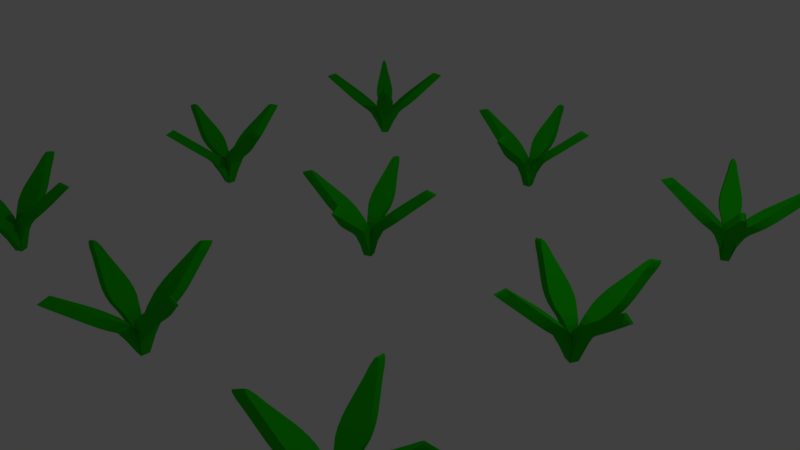 # Source: onionST1.blend  (saved by Blender 2.78.0; exported with 4.5.12 LTS)
import bpy
from mathutils import Matrix  # noqa: F401  (used for matrix-valued properties, if any)

bpy.ops.wm.read_factory_settings(use_empty=True)
scene = bpy.context.scene
scene.name = 'Scene'

# ---- collections
col_collection_1 = bpy.data.collections.new('Collection 1'); scene.collection.children.link(col_collection_1)

# ---- materials (node trees are filled in below, after node groups)
mat_leaf = bpy.data.materials.new('Leaf')
mat_leaf.alpha_threshold = 0.0
mat_leaf.use_transparent_shadow = False
mat_leaf.diffuse_color = (0.009103, 0.5277, 0.0, 1.0)
mat_leaf.roughness = 0.5
mat_leaf.specular_intensity = 0.0

# ---- material node trees

# ---- world
world_world = bpy.data.worlds.new('World'); scene.world = world_world
world_world.color = (0.05088, 0.05088, 0.05088)
world_world.use_sun_shadow = False
world_world.sun_shadow_jitter_overblur = 0.0
world_world.cycles.sampling_method = 'MANUAL'

# ---- cameras
cam_camera = bpy.data.cameras.new('Camera')
cam_camera.clip_end = 100.0
cam_camera.lens = 35.0
cam_camera.sensor_width = 32.0
cam_camera.sensor_height = 18.0
cam_camera.ortho_scale = 7.314
cam_camera.dof.focus_distance = 0.0
cam_camera.dof.aperture_fstop = 128.0

# ---- lights
light_lamp = bpy.data.lights.new('Lamp', 'POINT')
light_lamp.transmission_factor = 0.0
light_lamp.cutoff_distance = 30.0
light_lamp.energy = 100.0
light_lamp.shadow_buffer_clip_start = 1.001
light_lamp.shadow_soft_size = 0.1
light_lamp.shadow_maximum_resolution = 0.006
light_lamp.use_absolute_resolution = True

# ---- meshes
me_plane = bpy.data.meshes.new('Plane')
me_plane.from_pydata([(0.06862, -0.02689, -0.003148), (-0.0218, 0.0475, -0.003148), (-0.06915, 0.02665, -0.003148), (0.06814, -0.0271, -0.003148), (0.02031, -0.04816, -0.003148), (0.02603, 0.06856, -0.003148), (-0.02704, -0.069, -0.003148), (-0.6804, -0.3632, 0.8698), (-0.7274, -0.2566, 0.8698), (-0.7595, -0.3794, 0.9375), (-0.8129, -0.3812, 0.98), (-0.837, -0.3685, 0.9945), (-0.8301, -0.3421, 0.98), (-0.7927, -0.304, 0.9375), (-0.609, -0.2044, 0.9158), (-0.562, -0.3111, 0.9158), (-0.6743, -0.2518, 0.9834), (-0.7117, -0.29, 1.026), (-0.7186, -0.3164, 1.04), (-0.6945, -0.3291, 1.026), (-0.6411, -0.3273, 0.9834), (-0.4509, -0.3291, 0.678), (-0.2707, -0.2617, 0.5134), (-0.3903, -0.316, 0.6259), (-0.3244, -0.2913, 0.5657), (-0.1524, -0.2096, 0.5593), (-0.3326, -0.277, 0.7239), (-0.206, -0.2392, 0.6116), (-0.272, -0.2638, 0.6719), (-0.5472, -0.1103, 0.678), (-0.3758, -0.02295, 0.5134), (-0.4966, -0.07452, 0.6259), (-0.4339, -0.04253, 0.5657), (-0.2575, 0.02916, 0.5593), (-0.4289, -0.05823, 0.7239), (-0.3155, 0.009582, 0.6116), (-0.3782, -0.02241, 0.6719), (-0.0758, -0.09183, 0.1937), (-0.1784, -0.1768, 0.4117), (-0.1083, -0.1118, 0.2699), (-0.1379, -0.1394, 0.3497), (-0.2509, -0.0122, 0.4117), (-0.1189, 0.006104, 0.1937), (-0.1959, -0.007565, 0.3497), (-0.1556, -0.004373, 0.2699), (-0.06007, -0.1247, 0.4576), (0.02085, -0.04939, 0.2396), (-0.0195, -0.08729, 0.3956), (0.01012, -0.05972, 0.3158), (-0.02234, 0.04873, 0.2396), (-0.1325, 0.03992, 0.4576), (-0.03721, 0.04779, 0.3158), (-0.07755, 0.04456, 0.3956), (0.6789, 0.3626, 0.8698), (0.7259, 0.2559, 0.8698), (0.758, 0.3787, 0.9375), (0.8114, 0.3805, 0.98), (0.8355, 0.3678, 0.9945), (0.8286, 0.3415, 0.98), (0.7912, 0.3033, 0.9375), (0.6075, 0.2038, 0.9158), (0.5606, 0.3105, 0.9158), (0.6728, 0.2512, 0.9834), (0.7102, 0.2894, 1.026), (0.7171, 0.3157, 1.04), (0.693, 0.3284, 1.026), (0.6396, 0.3266, 0.9834), (0.4494, 0.3284, 0.678), (0.2692, 0.261, 0.5134), (0.3888, 0.3153, 0.6259), (0.3229, 0.2906, 0.5657), (0.1509, 0.2089, 0.5593), (0.3311, 0.2763, 0.7239), (0.2045, 0.2385, 0.6116), (0.2705, 0.2632, 0.6719), (0.5457, 0.1097, 0.678), (0.3743, 0.0223, 0.5134), (0.4951, 0.07387, 0.6259), (0.4324, 0.04188, 0.5657), (0.256, -0.02982, 0.5593), (0.4274, 0.05758, 0.7239), (0.314, -0.01024, 0.6116), (0.3768, 0.02175, 0.6719), (0.07432, 0.09117, 0.1937), (0.177, 0.1762, 0.4117), (0.1068, 0.1111, 0.2699), (0.1364, 0.1387, 0.3497), (0.2494, 0.01154, 0.4117), (0.1174, -0.006759, 0.1937), (0.1944, 0.00691, 0.3497), (0.1541, 0.003718, 0.2699), (0.05858, 0.1241, 0.4576), (0.01801, 0.08663, 0.3956), (-0.01161, 0.05906, 0.3158), (0.1311, -0.04057, 0.4576), (0.03572, -0.04844, 0.3158), (0.07606, -0.04522, 0.3956), (0.0265, 0.06877, -0.003148), (-0.3842, 0.7274, 0.8698), (-0.2776, 0.7743, 0.8698), (-0.4004, 0.8065, 0.9375), (-0.4022, 0.8599, 0.98), (-0.3895, 0.8839, 0.9945), (-0.3631, 0.8771, 0.98), (-0.325, 0.8397, 0.9375), (-0.2254, 0.656, 0.9158), (-0.3321, 0.609, 0.9158), (-0.2728, 0.7213, 0.9834), (-0.311, 0.7587, 1.026), (-0.3374, 0.7656, 1.04), (-0.3501, 0.7415, 1.026), (-0.3483, 0.6881, 0.9834), (-0.3501, 0.4979, 0.678), (-0.2827, 0.3177, 0.5134), (-0.337, 0.4373, 0.6259), (-0.3123, 0.3713, 0.5657), (-0.2306, 0.1993, 0.5593), (-0.298, 0.3795, 0.7239), (-0.2602, 0.253, 0.6116), (-0.2848, 0.3189, 0.6719), (-0.1313, 0.5942, 0.678), (-0.04395, 0.4228, 0.5134), (-0.09552, 0.5436, 0.6259), (-0.06353, 0.4809, 0.5657), (0.008166, 0.3044, 0.5593), (-0.07923, 0.4758, 0.7239), (-0.01141, 0.3625, 0.6116), (-0.0434, 0.4252, 0.6719), (-0.1095, 0.1151, 0.1937), (-0.1978, 0.2254, 0.4117), (-0.1328, 0.1552, 0.2699), (-0.1604, 0.1849, 0.3497), (-0.03319, 0.2979, 0.4117), (-0.01154, 0.1583, 0.1937), (-0.02856, 0.2429, 0.3497), (-0.02537, 0.2025, 0.2699), (-0.1457, 0.107, 0.4576), (-0.07038, 0.02611, 0.2396), (-0.1083, 0.06647, 0.3956), (-0.08071, 0.03685, 0.3158), (0.02773, 0.06931, 0.2396), (0.01892, 0.1795, 0.4576), (0.02679, 0.08418, 0.3158), (0.02357, 0.1245, 0.3956), (0.3837, -0.7276, 0.8698), (0.277, -0.7746, 0.8698), (0.3998, -0.8067, 0.9375), (0.4016, -0.8601, 0.98), (0.3889, -0.8842, 0.9945), (0.3626, -0.8773, 0.98), (0.3244, -0.8399, 0.9375), (0.2249, -0.6562, 0.9158), (0.3316, -0.6092, 0.9158), (0.2723, -0.7215, 0.9834), (0.3105, -0.7589, 1.026), (0.3368, -0.7658, 1.04), (0.3495, -0.7417, 1.026), (0.3477, -0.6883, 0.9834), (0.3495, -0.4981, 0.678), (0.2822, -0.3179, 0.5134), (0.3364, -0.4375, 0.6259), (0.3117, -0.3716, 0.5657), (0.23, -0.1996, 0.5593), (0.2974, -0.3798, 0.7239), (0.2596, -0.2532, 0.6116), (0.2843, -0.3192, 0.6719), (0.1308, -0.5944, 0.678), (0.04341, -0.423, 0.5134), (0.09498, -0.5438, 0.6259), (0.06299, -0.4811, 0.5657), (-0.008702, -0.3047, 0.5593), (0.07869, -0.4761, 0.7239), (0.01088, -0.3627, 0.6116), (0.04287, -0.4254, 0.6719), (0.1089, -0.1154, 0.1937), (0.1973, -0.2256, 0.4117), (0.1322, -0.1555, 0.2699), (0.1599, -0.1851, 0.3497), (0.03266, -0.2981, 0.4117), (0.011, -0.1585, 0.1937), (0.02803, -0.2431, 0.3497), (0.02483, -0.2028, 0.2699), (0.1452, -0.1073, 0.4576), (0.06985, -0.02635, 0.2396), (0.1077, -0.0667, 0.3956), (0.08018, -0.03708, 0.3158), (-0.02827, -0.06954, 0.2396), (-0.01946, -0.1797, 0.4576), (-0.02733, -0.08441, 0.3158), (-0.0241, -0.1247, 0.3956), (0.05997, 3.157, -0.003148), (-0.009536, 3.251, -0.003148), (-0.06055, 3.243, -0.003148), (0.05946, 3.157, -0.003148), (0.007934, 3.148, -0.003148), (0.04199, 3.26, -0.003148), (-0.04308, 3.14, -0.003148), (-0.7485, 3.014, 0.8698), (-0.768, 3.129, 0.8698), (-0.8292, 3.018, 0.9375), (-0.8814, 3.029, 0.98), (-0.9016, 3.047, 0.9945), (-0.8885, 3.071, 0.98), (-0.8429, 3.099, 0.9375), (-0.6405, 3.151, 0.9158), (-0.621, 3.036, 0.9158), (-0.7154, 3.121, 0.9834), (-0.761, 3.093, 1.026), (-0.7741, 3.069, 1.04), (-0.7539, 3.051, 1.026), (-0.7016, 3.039, 0.9834), (-0.5177, 2.991, 0.678), (-0.3265, 3.012, 0.5134), (-0.4557, 2.989, 0.6259), (-0.3857, 2.997, 0.5657), (-0.1989, 3.034, 0.5593), (-0.3901, 3.013, 0.7239), (-0.2582, 3.018, 0.6116), (-0.3282, 3.011, 0.6719), (-0.5576, 3.227, 0.678), (-0.3701, 3.27, 0.5134), (-0.4998, 3.249, 0.6259), (-0.4311, 3.265, 0.5657), (-0.2425, 3.291, 0.5593), (-0.4301, 3.248, 0.7239), (-0.3036, 3.286, 0.6116), (-0.3723, 3.271, 0.6719), (-0.09594, 3.129, 0.1937), (-0.2162, 3.072, 0.4117), (-0.1323, 3.118, 0.2699), (-0.1678, 3.099, 0.3497), (-0.2463, 3.249, 0.4117), (-0.1138, 3.235, 0.1937), (-0.1918, 3.241, 0.3497), (-0.1519, 3.234, 0.2699), (-0.08871, 3.094, 0.4576), (0.008158, 3.147, 0.2396), (-0.04023, 3.12, 0.3956), (-0.004776, 3.14, 0.3158), (-0.009761, 3.253, 0.2396), (-0.1188, 3.271, 0.4576), (-0.02441, 3.255, 0.3158), (-0.06431, 3.262, 0.3956), (0.7469, 3.386, 0.8698), (0.7664, 3.271, 0.8698), (0.8276, 3.382, 0.9375), (0.8798, 3.371, 0.98), (0.9, 3.353, 0.9945), (0.8869, 3.329, 0.98), (0.8413, 3.301, 0.9375), (0.6389, 3.249, 0.9158), (0.6194, 3.364, 0.9158), (0.7138, 3.279, 0.9834), (0.7594, 3.307, 1.026), (0.7725, 3.331, 1.04), (0.7523, 3.349, 1.026), (0.7, 3.36, 0.9834), (0.5161, 3.409, 0.678), (0.3249, 3.387, 0.5134), (0.4541, 3.411, 0.6259), (0.3841, 3.403, 0.5657), (0.1973, 3.366, 0.5593), (0.3885, 3.387, 0.7239), (0.2566, 3.381, 0.6116), (0.3266, 3.389, 0.6719), (0.556, 3.173, 0.678), (0.3685, 3.13, 0.5134), (0.4982, 3.151, 0.6259), (0.4295, 3.135, 0.5657), (0.2409, 3.109, 0.5593), (0.4285, 3.151, 0.7239), (0.302, 3.113, 0.6116), (0.3707, 3.129, 0.6719), (0.09434, 3.27, 0.1937), (0.2146, 3.328, 0.4117), (0.1307, 3.282, 0.2699), (0.1662, 3.301, 0.3497), (0.2447, 3.15, 0.4117), (0.1122, 3.165, 0.1937), (0.1902, 3.159, 0.3497), (0.1503, 3.166, 0.2699), (0.08711, 3.306, 0.4576), (0.03863, 3.28, 0.3956), (0.003174, 3.26, 0.3158), (0.1172, 3.129, 0.4576), (0.02281, 3.144, 0.3158), (0.06271, 3.138, 0.3956), (0.0425, 3.26, -0.003148), (-0.1949, 3.999, 0.8698), (-0.07999, 4.019, 0.8698), (-0.1913, 4.08, 0.9375), (-0.1799, 4.132, 0.98), (-0.1617, 4.152, 0.9945), (-0.1379, 4.139, 0.98), (-0.11, 4.094, 0.9375), (-0.05837, 3.891, 0.9158), (-0.1733, 3.872, 0.9158), (-0.08838, 3.966, 0.9834), (-0.1163, 4.012, 1.026), (-0.1401, 4.025, 1.04), (-0.1583, 4.005, 1.026), (-0.1696, 3.952, 0.9834), (-0.2179, 3.768, 0.678), (-0.1965, 3.577, 0.5134), (-0.2199, 3.706, 0.6259), (-0.2121, 3.636, 0.5657), (-0.1749, 3.45, 0.5593), (-0.1962, 3.641, 0.7239), (-0.1905, 3.509, 0.6116), (-0.1983, 3.579, 0.6719), (0.01778, 3.808, 0.678), (0.06066, 3.621, 0.5134), (0.04016, 3.75, 0.6259), (0.05586, 3.682, 0.5657), (0.08228, 3.493, 0.5593), (0.0394, 3.681, 0.7239), (0.07747, 3.554, 0.6116), (0.06178, 3.623, 0.6719), (-0.07803, 3.338, 0.1937), (-0.1368, 3.467, 0.4117), (-0.09084, 3.383, 0.2699), (-0.1104, 3.418, 0.3497), (0.04058, 3.497, 0.4117), (0.02747, 3.356, 0.1937), (0.03164, 3.443, 0.3497), (0.02487, 3.403, 0.2699), (-0.1152, 3.339, 0.4576), (-0.06187, 3.243, 0.2396), (-0.08877, 3.291, 0.3956), (-0.06927, 3.255, 0.3158), (0.04382, 3.26, 0.2396), (0.0622, 3.369, 0.4576), (0.04654, 3.275, 0.3158), (0.05327, 3.315, 0.3956), (0.1943, 2.401, 0.8698), (0.07941, 2.381, 0.8698), (0.1907, 2.32, 0.9375), (0.1794, 2.268, 0.98), (0.1612, 2.248, 0.9945), (0.1373, 2.261, 0.98), (0.1094, 2.306, 0.9375), (0.05779, 2.509, 0.9158), (0.1727, 2.528, 0.9158), (0.0878, 2.434, 0.9834), (0.1157, 2.388, 1.026), (0.1395, 2.375, 1.04), (0.1578, 2.395, 1.026), (0.1691, 2.448, 0.9834), (0.2173, 2.632, 0.678), (0.1959, 2.823, 0.5134), (0.2193, 2.694, 0.6259), (0.2115, 2.764, 0.5657), (0.1743, 2.95, 0.5593), (0.1957, 2.759, 0.7239), (0.1899, 2.891, 0.6116), (0.1977, 2.821, 0.6719), (-0.01836, 2.592, 0.678), (-0.06124, 2.779, 0.5134), (-0.04074, 2.649, 0.6259), (-0.05643, 2.718, 0.5657), (-0.08286, 2.907, 0.5593), (-0.03998, 2.719, 0.7239), (-0.07805, 2.846, 0.6116), (-0.06236, 2.777, 0.6719), (0.07745, 3.062, 0.1937), (0.1362, 2.933, 0.4117), (0.09026, 3.017, 0.2699), (0.1098, 2.981, 0.3497), (-0.04116, 2.903, 0.4117), (-0.02805, 3.044, 0.1937), (-0.03221, 2.957, 0.3497), (-0.02545, 2.997, 0.2699), (0.1146, 3.061, 0.4576), (0.06129, 3.157, 0.2396), (0.08819, 3.109, 0.3956), (0.06869, 3.144, 0.3158), (-0.0444, 3.139, 0.2396), (-0.06278, 3.03, 0.4576), (-0.04712, 3.125, 0.3158), (-0.05385, 3.085, 0.3956), (0.05196, -3.252, -0.003148), (-0.0008128, -3.148, -0.003148), (-0.05255, -3.148, -0.003148), (0.05144, -3.252, -0.003148), (-0.0008128, -3.252, -0.003148), (0.05144, -3.148, -0.003148), (-0.05255, -3.252, -0.003148), (-0.7691, -3.258, 0.8698), (-0.7691, -3.142, 0.8698), (-0.848, -3.241, 0.9375), (-0.8976, -3.221, 0.98), (-0.9145, -3.2, 0.9945), (-0.8976, -3.179, 0.98), (-0.848, -3.159, 0.9375), (-0.6398, -3.142, 0.9158), (-0.6398, -3.258, 0.9158), (-0.7186, -3.159, 0.9834), (-0.7682, -3.179, 1.026), (-0.7851, -3.2, 1.04), (-0.7682, -3.221, 1.026), (-0.7186, -3.241, 0.9834), (-0.5453, -3.32, 0.678), (-0.3532, -3.33, 0.5134), (-0.4846, -3.332, 0.6259), (-0.4142, -3.336, 0.5657), (-0.2239, -3.33, 0.5593), (-0.416, -3.32, 0.7239), (-0.2849, -3.336, 0.6116), (-0.3552, -3.332, 0.6719), (-0.5453, -3.08, 0.678), (-0.3532, -3.07, 0.5134), (-0.4846, -3.068, 0.6259), (-0.4142, -3.064, 0.5657), (-0.2239, -3.07, 0.5593), (-0.416, -3.08, 0.7239), (-0.2849, -3.064, 0.6116), (-0.3552, -3.068, 0.6719), (-0.1064, -3.254, 0.1937), (-0.2346, -3.29, 0.4117), (-0.1441, -3.259, 0.2699), (-0.1824, -3.272, 0.3497), (-0.2346, -3.11, 0.4117), (-0.1064, -3.146, 0.1937), (-0.1824, -3.128, 0.3497), (-0.1441, -3.141, 0.2699), (-0.1052, -3.29, 0.4576), (-0.0008129, -3.254, 0.2396), (-0.05302, -3.272, 0.3956), (-0.0148, -3.259, 0.3158), (-0.0008129, -3.146, 0.2396), (-0.1052, -3.11, 0.4576), (-0.0148, -3.141, 0.3158), (-0.05302, -3.128, 0.3956), (0.7675, -3.142, 0.8698), (0.7675, -3.258, 0.8698), (0.8464, -3.159, 0.9375), (0.8959, -3.179, 0.98), (0.9129, -3.2, 0.9945), (0.8959, -3.221, 0.98), (0.8464, -3.241, 0.9375), (0.6381, -3.258, 0.9158), (0.6381, -3.142, 0.9158), (0.717, -3.241, 0.9834), (0.7666, -3.221, 1.026), (0.7835, -3.2, 1.04), (0.7666, -3.179, 1.026), (0.717, -3.159, 0.9834), (0.5437, -3.08, 0.678), (0.3516, -3.07, 0.5134), (0.4829, -3.068, 0.6259), (0.4126, -3.064, 0.5657), (0.2223, -3.07, 0.5593), (0.4143, -3.08, 0.7239), (0.2833, -3.064, 0.6116), (0.3536, -3.068, 0.6719), (0.5437, -3.32, 0.678), (0.3516, -3.33, 0.5134), (0.4829, -3.332, 0.6259), (0.4126, -3.336, 0.5657), (0.2223, -3.33, 0.5593), (0.4143, -3.32, 0.7239), (0.2833, -3.336, 0.6116), (0.3536, -3.332, 0.6719), (0.1048, -3.146, 0.1937), (0.2329, -3.11, 0.4117), (0.1425, -3.141, 0.2699), (0.1807, -3.128, 0.3497), (0.2329, -3.29, 0.4117), (0.1048, -3.254, 0.1937), (0.1807, -3.272, 0.3497), (0.1425, -3.259, 0.2699), (0.1036, -3.11, 0.4576), (0.05139, -3.128, 0.3956), (0.01318, -3.141, 0.3158), (0.1036, -3.29, 0.4576), (0.01318, -3.259, 0.3158), (0.05139, -3.272, 0.3956), (0.05196, -3.148, -0.003148), (-0.05857, -2.379, 0.8698), (0.05798, -2.379, 0.8698), (-0.0415, -2.301, 0.9375), (-0.02162, -2.251, 0.98), (-0.0002927, -2.234, 0.9945), (0.02104, -2.251, 0.98), (0.04091, -2.301, 0.9375), (0.05798, -2.509, 0.9158), (-0.05857, -2.509, 0.9158), (0.04091, -2.43, 0.9834), (0.02104, -2.38, 1.026), (-0.0002927, -2.363, 1.04), (-0.02162, -2.38, 1.026), (-0.0415, -2.43, 0.9834), (-0.1198, -2.603, 0.678), (-0.1307, -2.795, 0.5134), (-0.1322, -2.664, 0.6259), (-0.1362, -2.734, 0.5657), (-0.1307, -2.925, 0.5593), (-0.1198, -2.733, 0.7239), (-0.1362, -2.864, 0.6116), (-0.1322, -2.793, 0.6719), (0.1192, -2.603, 0.678), (0.1301, -2.795, 0.5134), (0.1316, -2.664, 0.6259), (0.1356, -2.734, 0.5657), (0.1301, -2.925, 0.5593), (0.1192, -2.733, 0.7239), (0.1356, -2.864, 0.6116), (0.1316, -2.793, 0.6719), (-0.05379, -3.051, 0.1937), (-0.09023, -2.914, 0.4117), (-0.05897, -3.004, 0.2699), (-0.07231, -2.966, 0.3497), (0.08965, -2.914, 0.4117), (0.05321, -3.051, 0.1937), (0.07173, -2.966, 0.3497), (0.05839, -3.004, 0.2699), (-0.09023, -3.043, 0.4576), (-0.0539, -3.148, 0.2396), (-0.07232, -3.096, 0.3956), (-0.05902, -3.134, 0.3158), (0.05331, -3.148, 0.2396), (0.08965, -3.043, 0.4576), (0.05844, -3.134, 0.3158), (0.07174, -3.096, 0.3956), (0.05798, -4.021, 0.8698), (-0.05857, -4.021, 0.8698), (0.04091, -4.099, 0.9375), (0.02104, -4.149, 0.98), (-0.000293, -4.166, 0.9945), (-0.02162, -4.149, 0.98), (-0.0415, -4.099, 0.9375), (-0.05857, -3.891, 0.9158), (0.05798, -3.891, 0.9158), (-0.0415, -3.97, 0.9834), (-0.02162, -4.02, 1.026), (-0.000293, -4.037, 1.04), (0.02104, -4.02, 1.026), (0.04091, -3.97, 0.9834), (0.1192, -3.797, 0.678), (0.1301, -3.605, 0.5134), (0.1316, -3.736, 0.6259), (0.1356, -3.666, 0.5657), (0.1301, -3.475, 0.5593), (0.1192, -3.667, 0.7239), (0.1356, -3.536, 0.6116), (0.1316, -3.607, 0.6719), (-0.1198, -3.797, 0.678), (-0.1307, -3.605, 0.5134), (-0.1322, -3.736, 0.6259), (-0.1362, -3.666, 0.5657), (-0.1307, -3.475, 0.5593), (-0.1198, -3.667, 0.7239), (-0.1362, -3.536, 0.6116), (-0.1322, -3.607, 0.6719), (0.05321, -3.349, 0.1937), (0.08965, -3.486, 0.4117), (0.05839, -3.396, 0.2699), (0.07173, -3.434, 0.3497), (-0.09023, -3.486, 0.4117), (-0.0538, -3.349, 0.1937), (-0.07231, -3.434, 0.3497), (-0.05897, -3.396, 0.2699), (0.08965, -3.357, 0.4576), (0.05331, -3.252, 0.2396), (0.07174, -3.304, 0.3956), (0.05844, -3.266, 0.3158), (-0.0539, -3.252, 0.2396), (-0.09023, -3.357, 0.4576), (-0.05902, -3.266, 0.3158), (-0.07232, -3.304, 0.3956), (3.228, -0.06818, -0.003148), (3.219, 0.04858, -0.003148), (3.171, 0.06841, -0.003148), (3.227, -0.06799, -0.003148), (3.179, -0.04795, -0.003148), (3.268, 0.02855, -0.003148), (3.131, -0.02812, -0.003148), (2.467, 0.241, 0.8698), (2.512, 0.3486, 0.8698), (2.401, 0.287, 0.9375), (2.363, 0.3244, 0.98), (2.355, 0.3505, 0.9945), (2.379, 0.3638, 0.98), (2.433, 0.3631, 0.9375), (2.631, 0.2991, 0.9158), (2.587, 0.1914, 0.9158), (2.552, 0.3135, 0.9834), (2.499, 0.3142, 1.026), (2.475, 0.301, 1.04), (2.482, 0.2748, 1.026), (2.52, 0.2374, 0.9834), (2.651, 0.09865, 0.678), (2.824, 0.01493, 0.5134), (2.702, 0.06392, 0.6259), (2.765, 0.03327, 0.5657), (2.943, -0.03465, 0.5593), (2.77, 0.04907, 0.7239), (2.885, -0.01631, 0.6116), (2.821, 0.01434, 0.6719), (2.742, 0.3194, 0.678), (2.924, 0.2559, 0.5134), (2.803, 0.3076, 0.6259), (2.869, 0.2843, 0.5657), (3.043, 0.2063, 0.5593), (2.862, 0.2698, 0.7239), (2.989, 0.2347, 0.6116), (2.922, 0.258, 0.6719), (3.081, -0.008639, 0.1937), (2.949, 0.006844, 0.4117), (3.044, 0.001055, 0.2699), (3.004, 0.003386, 0.3497), (3.018, 0.173, 0.4117), (3.122, 0.09019, 0.1937), (3.059, 0.1364, 0.3497), (3.089, 0.1095, 0.2699), (3.068, -0.04274, 0.4576), (3.179, -0.0492, 0.2396), (3.123, -0.04621, 0.3956), (3.164, -0.04857, 0.3158), (3.22, 0.04982, 0.2396), (3.137, 0.1234, 0.4576), (3.209, 0.05992, 0.3158), (3.179, 0.08685, 0.3956), (3.931, -0.2404, 0.8698), (3.887, -0.348, 0.8698), (3.998, -0.2864, 0.9375), (4.036, -0.3237, 0.98), (4.043, -0.3499, 0.9945), (4.019, -0.3631, 0.98), (3.966, -0.3625, 0.9375), (3.767, -0.2984, 0.9158), (3.812, -0.1908, 0.9158), (3.846, -0.3129, 0.9834), (3.9, -0.3136, 1.026), (3.924, -0.3003, 1.04), (3.916, -0.2742, 1.026), (3.878, -0.2368, 0.9834), (3.748, -0.09803, 0.678), (3.575, -0.01431, 0.5134), (3.697, -0.06329, 0.6259), (3.633, -0.03265, 0.5657), (3.455, 0.03527, 0.5593), (3.628, -0.04845, 0.7239), (3.514, 0.01693, 0.6116), (3.577, -0.01371, 0.6719), (3.656, -0.3188, 0.678), (3.475, -0.2552, 0.5134), (3.595, -0.3069, 0.6259), (3.529, -0.2837, 0.5657), (3.355, -0.2057, 0.5593), (3.537, -0.2692, 0.7239), (3.41, -0.2341, 0.6116), (3.476, -0.2574, 0.6719), (3.317, 0.009262, 0.1937), (3.45, -0.006221, 0.4117), (3.354, -0.000431, 0.2699), (3.395, -0.002762, 0.3497), (3.381, -0.1724, 0.4117), (3.276, -0.08957, 0.1937), (3.339, -0.1358, 0.3497), (3.309, -0.1088, 0.2699), (3.33, 0.04336, 0.4576), (3.275, 0.04683, 0.3956), (3.235, 0.0492, 0.3158), (3.261, -0.1228, 0.4576), (3.19, -0.0593, 0.3158), (3.22, -0.08623, 0.3956), (3.268, 0.02835, -0.003148), (3.46, 0.7803, 0.8698), (3.568, 0.7356, 0.8698), (3.506, 0.8466, 0.9375), (3.544, 0.8848, 0.98), (3.57, 0.8923, 0.9945), (3.583, 0.8685, 0.98), (3.583, 0.815, 0.9375), (3.519, 0.6162, 0.9158), (3.411, 0.6609, 0.9158), (3.533, 0.6956, 0.9834), (3.534, 0.749, 1.026), (3.52, 0.7728, 1.04), (3.494, 0.7654, 1.026), (3.457, 0.7272, 0.9834), (3.318, 0.5971, 0.678), (3.234, 0.4239, 0.5134), (3.283, 0.5457, 0.6259), (3.253, 0.4823, 0.5657), (3.185, 0.3044, 0.5593), (3.269, 0.4776, 0.7239), (3.203, 0.3629, 0.6116), (3.234, 0.4263, 0.6719), (3.539, 0.5055, 0.678), (3.475, 0.3239, 0.5134), (3.527, 0.4446, 0.6259), (3.504, 0.3781, 0.5657), (3.426, 0.2044, 0.5593), (3.489, 0.386, 0.7239), (3.454, 0.2587, 0.6116), (3.477, 0.3251, 0.6719), (3.208, 0.1587, 0.1937), (3.226, 0.2988, 0.4117), (3.221, 0.2033, 0.2699), (3.223, 0.2437, 0.3497), (3.392, 0.2298, 0.4117), (3.306, 0.1177, 0.1937), (3.356, 0.1885, 0.3497), (3.329, 0.1583, 0.2699), (3.177, 0.1793, 0.4576), (3.17, 0.06893, 0.2396), (3.173, 0.1242, 0.3956), (3.171, 0.08381, 0.3158), (3.269, 0.02783, 0.2396), (3.343, 0.1103, 0.4576), (3.279, 0.03879, 0.3158), (3.306, 0.06899, 0.3956), (2.939, -0.7801, 0.8698), (2.831, -0.7354, 0.8698), (2.893, -0.8464, 0.9375), (2.856, -0.8846, 0.98), (2.829, -0.892, 0.9945), (2.816, -0.8682, 0.98), (2.817, -0.8148, 0.9375), (2.881, -0.616, 0.9158), (2.989, -0.6606, 0.9158), (2.866, -0.6954, 0.9834), (2.866, -0.7488, 1.026), (2.879, -0.7726, 1.04), (2.905, -0.7651, 1.026), (2.943, -0.7269, 0.9834), (3.081, -0.5969, 0.678), (3.165, -0.4236, 0.5134), (3.116, -0.5455, 0.6259), (3.147, -0.4821, 0.5657), (3.215, -0.3042, 0.5593), (3.131, -0.4774, 0.7239), (3.196, -0.3626, 0.6116), (3.166, -0.426, 0.6719), (2.861, -0.5052, 0.678), (2.924, -0.3237, 0.5134), (2.872, -0.4444, 0.6259), (2.896, -0.3779, 0.5657), (2.974, -0.2042, 0.5593), (2.91, -0.3858, 0.7239), (2.945, -0.2584, 0.6116), (2.922, -0.3249, 0.6719), (3.192, -0.1585, 0.1937), (3.173, -0.2985, 0.4117), (3.179, -0.203, 0.2699), (3.177, -0.2434, 0.3497), (3.007, -0.2296, 0.4117), (3.093, -0.1175, 0.1937), (3.044, -0.1882, 0.3497), (3.071, -0.158, 0.2699), (3.223, -0.1791, 0.4576), (3.229, -0.0687, 0.2396), (3.226, -0.124, 0.3956), (3.229, -0.08359, 0.3158), (3.13, -0.02761, 0.2396), (3.057, -0.1101, 0.4576), (3.12, -0.03856, 0.3158), (3.093, -0.06876, 0.3956), (3.272, 3.182, -0.003148), (3.172, 3.244, -0.003148), (3.128, 3.217, -0.003148), (3.271, 3.182, -0.003148), (3.227, 3.155, -0.003148), (3.217, 3.271, -0.003148), (3.182, 3.128, -0.003148), (2.574, 2.75, 0.8698), (2.513, 2.849, 0.8698), (2.498, 2.723, 0.9375), (2.445, 2.714, 0.98), (2.419, 2.724, 0.9945), (2.423, 2.751, 0.98), (2.455, 2.793, 0.9375), (2.624, 2.916, 0.9158), (2.684, 2.817, 0.9158), (2.565, 2.861, 0.9834), (2.533, 2.818, 1.026), (2.53, 2.791, 1.04), (2.555, 2.782, 1.026), (2.608, 2.79, 0.9834), (2.797, 2.814, 0.678), (2.966, 2.905, 0.5134), (2.855, 2.835, 0.6259), (2.917, 2.868, 0.5657), (3.077, 2.972, 0.5593), (2.907, 2.881, 0.7239), (3.028, 2.936, 0.6116), (2.966, 2.902, 0.6719), (2.672, 3.018, 0.678), (2.831, 3.127, 0.5134), (2.718, 3.06, 0.6259), (2.776, 3.1, 0.5657), (2.941, 3.195, 0.5593), (2.783, 3.085, 0.7239), (2.886, 3.168, 0.6116), (2.828, 3.128, 0.6719), (3.137, 3.099, 0.1937), (3.047, 3.001, 0.4117), (3.108, 3.075, 0.2699), (3.082, 3.044, 0.3497), (2.953, 3.155, 0.4117), (3.081, 3.19, 0.1937), (3.007, 3.166, 0.3497), (3.046, 3.175, 0.2699), (3.157, 3.068, 0.4576), (3.227, 3.154, 0.2396), (3.192, 3.111, 0.3956), (3.218, 3.142, 0.3158), (3.171, 3.245, 0.2396), (3.063, 3.222, 0.4576), (3.157, 3.242, 0.3158), (3.117, 3.234, 0.3956), (3.825, 3.65, 0.8698), (3.885, 3.55, 0.8698), (3.901, 3.676, 0.9375), (3.954, 3.685, 0.98), (3.979, 3.676, 0.9945), (3.976, 3.649, 0.98), (3.944, 3.606, 0.9375), (3.775, 3.483, 0.9158), (3.714, 3.582, 0.9158), (3.833, 3.538, 0.9834), (3.865, 3.581, 1.026), (3.869, 3.608, 1.04), (3.843, 3.618, 1.026), (3.791, 3.609, 0.9834), (3.602, 3.585, 0.678), (3.432, 3.495, 0.5134), (3.543, 3.564, 0.6259), (3.481, 3.531, 0.5657), (3.322, 3.427, 0.5593), (3.491, 3.518, 0.7239), (3.371, 3.464, 0.6116), (3.433, 3.497, 0.6719), (3.726, 3.381, 0.678), (3.568, 3.272, 0.5134), (3.681, 3.339, 0.6259), (3.623, 3.299, 0.5657), (3.458, 3.204, 0.5593), (3.616, 3.314, 0.7239), (3.513, 3.232, 0.6116), (3.571, 3.272, 0.6719), (3.262, 3.3, 0.1937), (3.352, 3.398, 0.4117), (3.291, 3.324, 0.2699), (3.317, 3.356, 0.3497), (3.446, 3.245, 0.4117), (3.317, 3.209, 0.1937), (3.392, 3.233, 0.3497), (3.352, 3.224, 0.2699), (3.242, 3.331, 0.4576), (3.206, 3.288, 0.3956), (3.181, 3.257, 0.3158), (3.335, 3.177, 0.4576), (3.242, 3.157, 0.3158), (3.281, 3.165, 0.3956), (3.217, 3.272, -0.003148), (2.723, 3.87, 0.8698), (2.822, 3.931, 0.8698), (2.696, 3.946, 0.9375), (2.687, 3.999, 0.98), (2.696, 4.024, 0.9945), (2.724, 4.021, 0.98), (2.766, 3.989, 0.9375), (2.889, 3.82, 0.9158), (2.79, 3.759, 0.9158), (2.834, 3.879, 0.9834), (2.791, 3.911, 1.026), (2.764, 3.914, 1.04), (2.754, 3.888, 1.026), (2.763, 3.836, 0.9834), (2.787, 3.647, 0.678), (2.878, 3.477, 0.5134), (2.808, 3.589, 0.6259), (2.841, 3.527, 0.5657), (2.945, 3.367, 0.5593), (2.854, 3.537, 0.7239), (2.909, 3.416, 0.6116), (2.875, 3.478, 0.6719), (2.991, 3.771, 0.678), (3.1, 3.613, 0.5134), (3.033, 3.726, 0.6259), (3.073, 3.668, 0.5657), (3.168, 3.503, 0.5593), (3.058, 3.661, 0.7239), (3.141, 3.558, 0.6116), (3.1, 3.616, 0.6719), (3.076, 3.3, 0.1937), (2.974, 3.397, 0.4117), (3.048, 3.336, 0.2699), (3.016, 3.362, 0.3497), (3.128, 3.491, 0.4117), (3.168, 3.355, 0.1937), (3.139, 3.437, 0.3497), (3.148, 3.397, 0.2699), (3.041, 3.287, 0.4576), (3.127, 3.217, 0.2396), (3.084, 3.251, 0.3956), (3.115, 3.226, 0.3158), (3.218, 3.272, 0.2396), (3.195, 3.38, 0.4576), (3.215, 3.287, 0.3158), (3.207, 3.327, 0.3956), (3.677, 2.53, 0.8698), (3.578, 2.469, 0.8698), (3.704, 2.454, 0.9375), (3.712, 2.401, 0.98), (3.703, 2.375, 0.9945), (3.676, 2.379, 0.98), (3.633, 2.411, 0.9375), (3.51, 2.58, 0.9158), (3.61, 2.64, 0.9158), (3.566, 2.521, 0.9834), (3.609, 2.489, 1.026), (3.636, 2.486, 1.04), (3.645, 2.511, 1.026), (3.636, 2.564, 0.9834), (3.613, 2.753, 0.678), (3.522, 2.922, 0.5134), (3.592, 2.811, 0.6259), (3.558, 2.873, 0.5657), (3.455, 3.033, 0.5593), (3.545, 2.863, 0.7239), (3.491, 2.984, 0.6116), (3.524, 2.921, 0.6719), (3.409, 2.628, 0.678), (3.299, 2.786, 0.5134), (3.366, 2.674, 0.6259), (3.326, 2.732, 0.5657), (3.232, 2.897, 0.5593), (3.341, 2.739, 0.7239), (3.259, 2.842, 0.6116), (3.299, 2.784, 0.6719), (3.323, 3.1, 0.1937), (3.426, 3.003, 0.4117), (3.352, 3.063, 0.2699), (3.383, 3.038, 0.3497), (3.272, 2.909, 0.4117), (3.232, 3.044, 0.1937), (3.26, 2.963, 0.3497), (3.252, 3.002, 0.2699), (3.358, 3.113, 0.4576), (3.273, 3.183, 0.2396), (3.316, 3.148, 0.3956), (3.284, 3.174, 0.3158), (3.181, 3.127, 0.2396), (3.205, 3.019, 0.4576), (3.184, 3.113, 0.3158), (3.193, 3.073, 0.3956), (3.268, -3.228, -0.003148), (3.179, -3.152, -0.003148), (3.131, -3.172, -0.003148), (3.268, -3.228, -0.003148), (3.219, -3.248, -0.003148), (3.227, -3.132, -0.003148), (3.172, -3.269, -0.003148), (2.514, -3.552, 0.8698), (2.468, -3.444, 0.8698), (2.434, -3.566, 0.9375), (2.381, -3.567, 0.98), (2.357, -3.554, 0.9945), (2.364, -3.528, 0.98), (2.402, -3.49, 0.9375), (2.588, -3.394, 0.9158), (2.633, -3.502, 0.9158), (2.522, -3.44, 0.9834), (2.483, -3.478, 1.026), (2.476, -3.504, 1.04), (2.5, -3.517, 1.026), (2.553, -3.516, 0.9834), (2.744, -3.521, 0.678), (2.925, -3.457, 0.5134), (2.804, -3.509, 0.6259), (2.871, -3.486, 0.5657), (3.044, -3.407, 0.5593), (2.863, -3.471, 0.7239), (2.99, -3.436, 0.6116), (2.924, -3.459, 0.6719), (2.651, -3.301, 0.678), (2.824, -3.217, 0.5134), (2.702, -3.266, 0.6259), (2.765, -3.235, 0.5657), (2.943, -3.166, 0.5593), (2.77, -3.251, 0.7239), (2.885, -3.185, 0.6116), (2.821, -3.216, 0.6719), (3.123, -3.291, 0.1937), (3.019, -3.374, 0.4117), (3.09, -3.31, 0.2699), (3.06, -3.337, 0.3497), (2.949, -3.208, 0.4117), (3.081, -3.192, 0.1937), (3.004, -3.204, 0.3497), (3.044, -3.202, 0.2699), (3.138, -3.324, 0.4576), (3.22, -3.25, 0.2396), (3.179, -3.287, 0.3956), (3.209, -3.26, 0.3158), (3.178, -3.151, 0.2396), (3.068, -3.158, 0.4576), (3.164, -3.152, 0.3158), (3.123, -3.154, 0.3956), (3.885, -2.849, 0.8698), (3.93, -2.956, 0.8698), (3.964, -2.834, 0.9375), (4.018, -2.833, 0.98), (4.042, -2.846, 0.9945), (4.034, -2.873, 0.98), (3.996, -2.91, 0.9375), (3.811, -3.007, 0.9158), (3.766, -2.899, 0.9158), (3.877, -2.96, 0.9834), (3.915, -2.923, 1.026), (3.922, -2.896, 1.04), (3.898, -2.883, 1.026), (3.845, -2.884, 0.9834), (3.655, -2.879, 0.678), (3.474, -2.944, 0.5134), (3.594, -2.891, 0.6259), (3.528, -2.915, 0.5657), (3.354, -2.994, 0.5593), (3.536, -2.929, 0.7239), (3.409, -2.965, 0.6116), (3.475, -2.941, 0.6719), (3.748, -3.1, 0.678), (3.575, -3.184, 0.5134), (3.696, -3.135, 0.6259), (3.633, -3.165, 0.5657), (3.455, -3.234, 0.5593), (3.628, -3.15, 0.7239), (3.514, -3.216, 0.6116), (3.577, -3.185, 0.6719), (3.276, -3.11, 0.1937), (3.38, -3.027, 0.4117), (3.309, -3.091, 0.2699), (3.339, -3.064, 0.3497), (3.45, -3.193, 0.4117), (3.317, -3.209, 0.1937), (3.395, -3.196, 0.3497), (3.354, -3.199, 0.2699), (3.261, -3.077, 0.4576), (3.219, -3.114, 0.3956), (3.189, -3.141, 0.3158), (3.33, -3.243, 0.4576), (3.235, -3.249, 0.3158), (3.275, -3.246, 0.3956), (3.228, -3.132, -0.003148), (2.828, -2.466, 0.8698), (2.936, -2.421, 0.8698), (2.813, -2.387, 0.9375), (2.812, -2.333, 0.98), (2.826, -2.31, 0.9945), (2.852, -2.317, 0.98), (2.889, -2.355, 0.9375), (2.986, -2.54, 0.9158), (2.878, -2.585, 0.9158), (2.939, -2.474, 0.9834), (2.902, -2.436, 1.026), (2.876, -2.429, 1.04), (2.863, -2.453, 1.026), (2.863, -2.506, 0.9834), (2.858, -2.696, 0.678), (2.923, -2.878, 0.5134), (2.871, -2.757, 0.6259), (2.894, -2.823, 0.5657), (2.973, -2.997, 0.5593), (2.908, -2.815, 0.7239), (2.944, -2.943, 0.6116), (2.921, -2.876, 0.6719), (3.079, -2.604, 0.678), (3.163, -2.777, 0.5134), (3.114, -2.655, 0.6259), (3.145, -2.718, 0.5657), (3.213, -2.896, 0.5593), (3.129, -2.723, 0.7239), (3.195, -2.837, 0.6116), (3.164, -2.774, 0.6719), (3.092, -3.083, 0.1937), (3.006, -2.971, 0.4117), (3.07, -3.043, 0.2699), (3.043, -3.012, 0.3497), (3.172, -2.902, 0.4117), (3.191, -3.042, 0.1937), (3.176, -2.957, 0.3497), (3.178, -2.997, 0.2699), (3.056, -3.091, 0.4576), (3.13, -3.173, 0.2396), (3.093, -3.132, 0.3956), (3.12, -3.162, 0.3158), (3.229, -3.131, 0.2396), (3.222, -3.021, 0.4576), (3.228, -3.116, 0.3158), (3.226, -3.076, 0.3956), (3.571, -3.934, 0.8698), (3.464, -3.979, 0.8698), (3.586, -4.013, 0.9375), (3.587, -4.067, 0.98), (3.574, -4.091, 0.9945), (3.548, -4.083, 0.98), (3.51, -4.045, 0.9375), (3.414, -3.86, 0.9158), (3.521, -3.815, 0.9158), (3.46, -3.926, 0.9834), (3.498, -3.964, 1.026), (3.524, -3.971, 1.04), (3.537, -3.948, 1.026), (3.536, -3.894, 0.9834), (3.541, -3.704, 0.678), (3.477, -3.523, 0.5134), (3.529, -3.643, 0.6259), (3.505, -3.577, 0.5657), (3.427, -3.403, 0.5593), (3.491, -3.585, 0.7239), (3.455, -3.458, 0.6116), (3.479, -3.524, 0.6719), (3.321, -3.797, 0.678), (3.236, -3.624, 0.5134), (3.286, -3.745, 0.6259), (3.255, -3.682, 0.5657), (3.186, -3.504, 0.5593), (3.271, -3.677, 0.7239), (3.205, -3.563, 0.6116), (3.236, -3.626, 0.6719), (3.307, -3.317, 0.1937), (3.393, -3.429, 0.4117), (3.33, -3.358, 0.2699), (3.357, -3.388, 0.3497), (3.228, -3.499, 0.4117), (3.208, -3.359, 0.1937), (3.224, -3.444, 0.3497), (3.221, -3.403, 0.2699), (3.343, -3.31, 0.4576), (3.269, -3.228, 0.2396), (3.307, -3.269, 0.3956), (3.28, -3.238, 0.3158), (3.171, -3.269, 0.2396), (3.178, -3.379, 0.4576), (3.171, -3.284, 0.3158), (3.174, -3.324, 0.3956), (-3.148, -0.05226, -0.003148), (-3.201, 0.05226, -0.003148), (-3.253, 0.05226, -0.003148), (-3.149, -0.05226, -0.003148), (-3.201, -0.05226, -0.003148), (-3.149, 0.05226, -0.003148), (-3.253, -0.05226, -0.003148), (-3.969, -0.05827, 0.8698), (-3.969, 0.05827, 0.8698), (-4.048, -0.04121, 0.9375), (-4.098, -0.02133, 0.98), (-4.114, 9.359e-09, 0.9945), (-4.098, 0.02133, 0.98), (-4.048, 0.04121, 0.9375), (-3.84, 0.05827, 0.9158), (-3.84, -0.05827, 0.9158), (-3.919, 0.04121, 0.9834), (-3.968, 0.02133, 1.026), (-3.985, 9.359e-09, 1.04), (-3.968, -0.02133, 1.026), (-3.919, -0.04121, 0.9834), (-3.745, -0.1195, 0.678), (-3.553, -0.1304, 0.5134), (-3.685, -0.1319, 0.6259), (-3.614, -0.1359, 0.5657), (-3.424, -0.1304, 0.5593), (-3.616, -0.1195, 0.7239), (-3.485, -0.1359, 0.6116), (-3.555, -0.1319, 0.6719), (-3.745, 0.1195, 0.678), (-3.553, 0.1304, 0.5134), (-3.685, 0.1319, 0.6259), (-3.614, 0.1359, 0.5657), (-3.424, 0.1304, 0.5593), (-3.616, 0.1195, 0.7239), (-3.485, 0.1359, 0.6116), (-3.555, 0.1319, 0.6719), (-3.306, -0.0535, 0.1937), (-3.435, -0.08994, 0.4117), (-3.344, -0.05868, 0.2699), (-3.382, -0.07202, 0.3497), (-3.435, 0.08994, 0.4117), (-3.306, 0.0535, 0.1937), (-3.382, 0.07202, 0.3497), (-3.344, 0.05868, 0.2699), (-3.305, -0.08994, 0.4576), (-3.201, -0.0536, 0.2396), (-3.253, -0.07203, 0.3956), (-3.215, -0.05873, 0.3158), (-3.201, 0.0536, 0.2396), (-3.305, 0.08994, 0.4576), (-3.215, 0.05873, 0.3158), (-3.253, 0.07203, 0.3956), (-2.433, 0.05827, 0.8698), (-2.433, -0.05827, 0.8698), (-2.354, 0.04121, 0.9375), (-2.304, 0.02133, 0.98), (-2.287, -3.775e-08, 0.9945), (-2.304, -0.02133, 0.98), (-2.354, -0.04121, 0.9375), (-2.562, -0.05827, 0.9158), (-2.562, 0.05827, 0.9158), (-2.483, -0.04121, 0.9834), (-2.433, -0.02133, 1.026), (-2.416, -2.645e-08, 1.04), (-2.433, 0.02133, 1.026), (-2.483, 0.04121, 0.9834), (-2.656, 0.1195, 0.678), (-2.848, 0.1304, 0.5134), (-2.717, 0.1319, 0.6259), (-2.787, 0.1359, 0.5657), (-2.978, 0.1304, 0.5593), (-2.786, 0.1195, 0.7239), (-2.917, 0.1359, 0.6116), (-2.846, 0.1319, 0.6719), (-2.656, -0.1195, 0.678), (-2.848, -0.1304, 0.5134), (-2.717, -0.1319, 0.6259), (-2.787, -0.1359, 0.5657), (-2.978, -0.1304, 0.5593), (-2.786, -0.1195, 0.7239), (-2.917, -0.1359, 0.6116), (-2.846, -0.1319, 0.6719), (-3.095, 0.0535, 0.1937), (-2.967, 0.08994, 0.4117), (-3.057, 0.05868, 0.2699), (-3.019, 0.07202, 0.3497), (-2.967, -0.08994, 0.4117), (-3.095, -0.0535, 0.1937), (-3.019, -0.07202, 0.3497), (-3.057, -0.05868, 0.2699), (-3.096, 0.08994, 0.4576), (-3.149, 0.07203, 0.3956), (-3.187, 0.05873, 0.3158), (-3.096, -0.08994, 0.4576), (-3.187, -0.05873, 0.3158), (-3.149, -0.07203, 0.3956), (-3.148, 0.05226, -0.003148), (-3.259, 0.8205, 0.8698), (-3.142, 0.8205, 0.8698), (-3.241, 0.8994, 0.9375), (-3.222, 0.949, 0.98), (-3.2, 0.9659, 0.9945), (-3.179, 0.949, 0.98), (-3.159, 0.8994, 0.9375), (-3.142, 0.6912, 0.9158), (-3.259, 0.6912, 0.9158), (-3.159, 0.7701, 0.9834), (-3.179, 0.8197, 1.026), (-3.2, 0.8366, 1.04), (-3.222, 0.8197, 1.026), (-3.241, 0.7701, 0.9834), (-3.32, 0.5967, 0.678), (-3.331, 0.4047, 0.5134), (-3.332, 0.536, 0.6259), (-3.336, 0.4657, 0.5657), (-3.331, 0.2753, 0.5593), (-3.32, 0.4674, 0.7239), (-3.336, 0.3363, 0.6116), (-3.332, 0.4067, 0.6719), (-3.081, 0.5967, 0.678), (-3.07, 0.4047, 0.5134), (-3.068, 0.536, 0.6259), (-3.064, 0.4657, 0.5657), (-3.07, 0.2753, 0.5593), (-3.081, 0.4674, 0.7239), (-3.064, 0.3363, 0.6116), (-3.068, 0.4067, 0.6719), (-3.254, 0.1495, 0.1937), (-3.29, 0.286, 0.4117), (-3.259, 0.1956, 0.2699), (-3.272, 0.2338, 0.3497), (-3.11, 0.286, 0.4117), (-3.147, 0.1495, 0.1937), (-3.128, 0.2338, 0.3497), (-3.142, 0.1956, 0.2699), (-3.29, 0.1567, 0.4576), (-3.254, 0.05226, 0.2396), (-3.272, 0.1045, 0.3956), (-3.259, 0.06625, 0.3158), (-3.147, 0.05226, 0.2396), (-3.11, 0.1567, 0.4576), (-3.142, 0.06625, 0.3158), (-3.128, 0.1045, 0.3956), (-3.142, -0.8205, 0.8698), (-3.259, -0.8205, 0.8698), (-3.159, -0.8994, 0.9375), (-3.179, -0.949, 0.98), (-3.2, -0.9659, 0.9945), (-3.222, -0.949, 0.98), (-3.241, -0.8994, 0.9375), (-3.259, -0.6912, 0.9158), (-3.142, -0.6912, 0.9158), (-3.241, -0.7701, 0.9834), (-3.222, -0.8197, 1.026), (-3.2, -0.8366, 1.04), (-3.179, -0.8197, 1.026), (-3.159, -0.7701, 0.9834), (-3.081, -0.5967, 0.678), (-3.07, -0.4047, 0.5134), (-3.068, -0.536, 0.6259), (-3.064, -0.4657, 0.5657), (-3.07, -0.2753, 0.5593), (-3.081, -0.4674, 0.7239), (-3.064, -0.3363, 0.6116), (-3.068, -0.4067, 0.6719), (-3.32, -0.5967, 0.678), (-3.331, -0.4047, 0.5134), (-3.332, -0.536, 0.6259), (-3.336, -0.4657, 0.5657), (-3.331, -0.2753, 0.5593), (-3.32, -0.4674, 0.7239), (-3.336, -0.3363, 0.6116), (-3.332, -0.4067, 0.6719), (-3.147, -0.1495, 0.1937), (-3.11, -0.286, 0.4117), (-3.142, -0.1956, 0.2699), (-3.128, -0.2338, 0.3497), (-3.29, -0.286, 0.4117), (-3.254, -0.1495, 0.1937), (-3.272, -0.2338, 0.3497), (-3.259, -0.1956, 0.2699), (-3.11, -0.1567, 0.4576), (-3.147, -0.05226, 0.2396), (-3.128, -0.1045, 0.3956), (-3.142, -0.06625, 0.3158), (-3.254, -0.05226, 0.2396), (-3.29, -0.1567, 0.4576), (-3.259, -0.06625, 0.3158), (-3.272, -0.1045, 0.3956), (-3.204, 3.274, -0.003148), (-3.234, 3.161, -0.003148), (-3.196, 3.126, -0.003148), (-3.203, 3.273, -0.003148), (-3.164, 3.238, -0.003148), (-3.273, 3.196, -0.003148), (-3.126, 3.204, -0.003148), (-2.589, 2.729, 0.8698), (-2.667, 2.643, 0.8698), (-2.542, 2.664, 0.9375), (-2.518, 2.616, 0.98), (-2.52, 2.589, 0.9945), (-2.547, 2.584, 0.98), (-2.597, 2.603, 0.9375), (-2.763, 2.729, 0.9158), (-2.685, 2.816, 0.9158), (-2.693, 2.689, 0.9834), (-2.643, 2.671, 1.026), (-2.616, 2.675, 1.04), (-2.614, 2.702, 1.026), (-2.638, 2.75, 0.9834), (-2.715, 2.924, 0.678), (-2.85, 3.061, 0.5134), (-2.751, 2.974, 0.6259), (-2.801, 3.024, 0.5657), (-2.946, 3.147, 0.5593), (-2.811, 3.011, 0.7239), (-2.897, 3.111, 0.6116), (-2.848, 3.061, 0.6719), (-2.874, 2.747, 0.678), (-3.024, 2.867, 0.5134), (-2.928, 2.778, 0.6259), (-2.983, 2.822, 0.5657), (-3.121, 2.953, 0.5593), (-2.97, 2.833, 0.7239), (-3.079, 2.909, 0.6116), (-3.024, 2.864, 0.6719), (-3.085, 3.169, 0.1937), (-2.965, 3.11, 0.4117), (-3.054, 3.147, 0.2699), (-3.016, 3.132, 0.3497), (-3.086, 2.976, 0.4117), (-3.157, 3.089, 0.1937), (-3.112, 3.025, 0.3497), (-3.132, 3.06, 0.2699), (-3.062, 3.197, 0.4576), (-3.164, 3.239, 0.2396), (-3.112, 3.218, 0.3956), (-3.15, 3.234, 0.3158), (-3.235, 3.16, 0.2396), (-3.182, 3.063, 0.4576), (-3.228, 3.146, 0.3158), (-3.209, 3.111, 0.3956), (-3.81, 3.67, 0.8698), (-3.732, 3.756, 0.8698), (-3.857, 3.735, 0.9375), (-3.881, 3.783, 0.98), (-3.879, 3.81, 0.9945), (-3.852, 3.815, 0.98), (-3.802, 3.796, 0.9375), (-3.636, 3.67, 0.9158), (-3.714, 3.583, 0.9158), (-3.706, 3.71, 0.9834), (-3.756, 3.728, 1.026), (-3.783, 3.724, 1.04), (-3.785, 3.696, 1.026), (-3.761, 3.649, 0.9834), (-3.684, 3.474, 0.678), (-3.549, 3.338, 0.5134), (-3.647, 3.425, 0.6259), (-3.598, 3.375, 0.5657), (-3.452, 3.252, 0.5593), (-3.588, 3.388, 0.7239), (-3.502, 3.288, 0.6116), (-3.551, 3.338, 0.6719), (-3.525, 3.652, 0.678), (-3.374, 3.532, 0.5134), (-3.471, 3.621, 0.6259), (-3.416, 3.577, 0.5657), (-3.278, 3.446, 0.5593), (-3.428, 3.566, 0.7239), (-3.32, 3.49, 0.6116), (-3.375, 3.534, 0.6719), (-3.314, 3.23, 0.1937), (-3.433, 3.289, 0.4117), (-3.345, 3.252, 0.2699), (-3.383, 3.267, 0.3497), (-3.313, 3.423, 0.4117), (-3.242, 3.31, 0.1937), (-3.286, 3.374, 0.3497), (-3.267, 3.339, 0.2699), (-3.337, 3.202, 0.4576), (-3.286, 3.181, 0.3956), (-3.249, 3.165, 0.3158), (-3.217, 3.336, 0.4576), (-3.171, 3.252, 0.3158), (-3.19, 3.288, 0.3956), (-3.274, 3.196, -0.003148), (-3.705, 2.55, 0.8698), (-3.792, 2.628, 0.8698), (-3.77, 2.503, 0.9375), (-3.818, 2.48, 0.98), (-3.845, 2.481, 0.9945), (-3.85, 2.508, 0.98), (-3.832, 2.558, 0.9375), (-3.705, 2.725, 0.9158), (-3.618, 2.647, 0.9158), (-3.745, 2.655, 0.9834), (-3.763, 2.604, 1.026), (-3.759, 2.578, 1.04), (-3.732, 2.576, 1.026), (-3.684, 2.599, 0.9834), (-3.51, 2.676, 0.678), (-3.373, 2.812, 0.5134), (-3.46, 2.713, 0.6259), (-3.41, 2.763, 0.5657), (-3.287, 2.908, 0.5593), (-3.423, 2.772, 0.7239), (-3.323, 2.859, 0.6116), (-3.373, 2.809, 0.6719), (-3.688, 2.836, 0.678), (-3.567, 2.986, 0.5134), (-3.656, 2.889, 0.6259), (-3.612, 2.944, 0.5657), (-3.481, 3.082, 0.5593), (-3.601, 2.932, 0.7239), (-3.526, 3.04, 0.6116), (-3.57, 2.985, 0.6719), (-3.26, 3.053, 0.1937), (-3.324, 2.927, 0.4117), (-3.287, 3.015, 0.2699), (-3.302, 2.978, 0.3497), (-3.458, 3.047, 0.4117), (-3.339, 3.124, 0.1937), (-3.41, 3.074, 0.3497), (-3.374, 3.094, 0.2699), (-3.238, 3.023, 0.4576), (-3.195, 3.125, 0.2396), (-3.216, 3.074, 0.3956), (-3.2, 3.111, 0.3158), (-3.275, 3.197, 0.2396), (-3.371, 3.143, 0.4576), (-3.288, 3.19, 0.3158), (-3.323, 3.17, 0.3956), (-2.695, 3.849, 0.8698), (-2.608, 3.771, 0.8698), (-2.629, 3.896, 0.9375), (-2.581, 3.92, 0.98), (-2.554, 3.918, 0.9945), (-2.55, 3.891, 0.98), (-2.568, 3.841, 0.9375), (-2.694, 3.675, 0.9158), (-2.781, 3.753, 0.9158), (-2.654, 3.745, 0.9834), (-2.636, 3.795, 1.026), (-2.641, 3.822, 1.04), (-2.668, 3.824, 1.026), (-2.716, 3.8, 0.9834), (-2.89, 3.724, 0.678), (-3.026, 3.588, 0.5134), (-2.94, 3.687, 0.6259), (-2.99, 3.637, 0.5657), (-3.113, 3.492, 0.5593), (-2.976, 3.627, 0.7239), (-3.076, 3.541, 0.6116), (-3.026, 3.59, 0.6719), (-2.712, 3.564, 0.678), (-2.832, 3.414, 0.5134), (-2.743, 3.51, 0.6259), (-2.787, 3.455, 0.5657), (-2.919, 3.317, 0.5593), (-2.799, 3.468, 0.7239), (-2.874, 3.359, 0.6116), (-2.83, 3.414, 0.6719), (-3.14, 3.347, 0.1937), (-3.076, 3.473, 0.4117), (-3.113, 3.385, 0.2699), (-3.097, 3.422, 0.3497), (-2.942, 3.352, 0.4117), (-3.06, 3.275, 0.1937), (-2.99, 3.326, 0.3497), (-3.025, 3.306, 0.2699), (-3.162, 3.376, 0.4576), (-3.205, 3.275, 0.2396), (-3.184, 3.326, 0.3956), (-3.199, 3.288, 0.3158), (-3.125, 3.203, 0.2396), (-3.028, 3.256, 0.4576), (-3.112, 3.21, 0.3158), (-3.076, 3.229, 0.3956), (-3.129, -3.218, -0.003148), (-3.227, -3.155, -0.003148), (-3.272, -3.182, -0.003148), (-3.129, -3.219, -0.003148), (-3.174, -3.245, -0.003148), (-3.182, -3.129, -0.003148), (-3.219, -3.272, -0.003148), (-3.832, -3.642, 0.8698), (-3.891, -3.542, 0.8698), (-3.908, -3.668, 0.9375), (-3.961, -3.676, 0.98), (-3.987, -3.667, 0.9945), (-3.983, -3.64, 0.98), (-3.95, -3.597, 0.9375), (-3.78, -3.476, 0.9158), (-3.721, -3.576, 0.9158), (-3.839, -3.531, 0.9834), (-3.872, -3.574, 1.026), (-3.875, -3.601, 1.04), (-3.85, -3.61, 1.026), (-3.797, -3.602, 0.9834), (-3.608, -3.581, 0.678), (-3.437, -3.492, 0.5134), (-3.549, -3.561, 0.6259), (-3.487, -3.528, 0.5657), (-3.326, -3.426, 0.5593), (-3.497, -3.515, 0.7239), (-3.376, -3.462, 0.6116), (-3.438, -3.495, 0.6719), (-3.73, -3.375, 0.678), (-3.57, -3.268, 0.5134), (-3.684, -3.334, 0.6259), (-3.626, -3.294, 0.5657), (-3.459, -3.202, 0.5593), (-3.619, -3.309, 0.7239), (-3.514, -3.228, 0.6116), (-3.573, -3.268, 0.6719), (-3.264, -3.3, 0.1937), (-3.356, -3.397, 0.4117), (-3.294, -3.324, 0.2699), (-3.32, -3.355, 0.3497), (-3.448, -3.242, 0.4117), (-3.319, -3.208, 0.1937), (-3.394, -3.231, 0.3497), (-3.354, -3.223, 0.2699), (-3.245, -3.331, 0.4576), (-3.173, -3.247, 0.2396), (-3.209, -3.289, 0.3956), (-3.183, -3.258, 0.3158), (-3.228, -3.154, 0.2396), (-3.336, -3.176, 0.4576), (-3.243, -3.157, 0.3158), (-3.282, -3.165, 0.3956), (-2.57, -2.758, 0.8698), (-2.51, -2.859, 0.8698), (-2.493, -2.733, 0.9375), (-2.44, -2.725, 0.98), (-2.415, -2.734, 0.9945), (-2.419, -2.761, 0.98), (-2.451, -2.804, 0.9375), (-2.621, -2.925, 0.9158), (-2.681, -2.824, 0.9158), (-2.562, -2.87, 0.9834), (-2.53, -2.827, 1.026), (-2.526, -2.8, 1.04), (-2.552, -2.791, 1.026), (-2.604, -2.799, 0.9834), (-2.793, -2.82, 0.678), (-2.964, -2.908, 0.5134), (-2.852, -2.84, 0.6259), (-2.914, -2.873, 0.5657), (-3.075, -2.974, 0.5593), (-2.905, -2.886, 0.7239), (-3.026, -2.939, 0.6116), (-2.963, -2.906, 0.6719), (-2.671, -3.025, 0.678), (-2.831, -3.133, 0.5134), (-2.717, -3.067, 0.6259), (-2.776, -3.106, 0.5657), (-2.942, -3.199, 0.5593), (-2.783, -3.091, 0.7239), (-2.887, -3.172, 0.6116), (-2.829, -3.133, 0.6719), (-3.137, -3.101, 0.1937), (-3.046, -3.004, 0.4117), (-3.107, -3.077, 0.2699), (-3.081, -3.046, 0.3497), (-2.954, -3.159, 0.4117), (-3.083, -3.193, 0.1937), (-3.008, -3.17, 0.3497), (-3.047, -3.178, 0.2699), (-3.157, -3.07, 0.4576), (-3.193, -3.112, 0.3956), (-3.219, -3.143, 0.3158), (-3.065, -3.225, 0.4576), (-3.159, -3.244, 0.3158), (-3.119, -3.236, 0.3956), (-3.182, -3.129, -0.003148), (-3.669, -2.524, 0.8698), (-3.569, -2.465, 0.8698), (-3.695, -2.448, 0.9375), (-3.703, -2.395, 0.98), (-3.693, -2.369, 0.9945), (-3.666, -2.373, 0.98), (-3.624, -2.406, 0.9375), (-3.503, -2.576, 0.9158), (-3.603, -2.635, 0.9158), (-3.558, -2.517, 0.9834), (-3.6, -2.484, 1.026), (-3.627, -2.481, 1.04), (-3.637, -2.506, 1.026), (-3.629, -2.559, 0.9834), (-3.607, -2.748, 0.678), (-3.519, -2.919, 0.5134), (-3.587, -2.806, 0.6259), (-3.555, -2.869, 0.5657), (-3.453, -3.03, 0.5593), (-3.541, -2.859, 0.7239), (-3.489, -2.98, 0.6116), (-3.521, -2.918, 0.6719), (-3.402, -2.626, 0.678), (-3.295, -2.786, 0.5134), (-3.36, -2.672, 0.6259), (-3.321, -2.73, 0.5657), (-3.229, -2.897, 0.5593), (-3.336, -2.737, 0.7239), (-3.255, -2.842, 0.6116), (-3.294, -2.783, 0.6719), (-3.323, -3.099, 0.1937), (-3.424, -3.0, 0.4117), (-3.35, -3.062, 0.2699), (-3.381, -3.036, 0.3497), (-3.269, -2.908, 0.4117), (-3.23, -3.044, 0.1937), (-3.258, -2.962, 0.3497), (-3.25, -3.002, 0.2699), (-3.358, -3.111, 0.4576), (-3.273, -3.183, 0.2396), (-3.315, -3.147, 0.3956), (-3.285, -3.173, 0.3158), (-3.181, -3.128, 0.2396), (-3.203, -3.02, 0.4576), (-3.184, -3.113, 0.3158), (-3.192, -3.074, 0.3956), (-2.732, -3.876, 0.8698), (-2.832, -3.936, 0.8698), (-2.706, -3.953, 0.9375), (-2.698, -4.006, 0.98), (-2.708, -4.031, 0.9945), (-2.734, -4.027, 0.98), (-2.777, -3.995, 0.9375), (-2.898, -3.824, 0.9158), (-2.798, -3.765, 0.9158), (-2.843, -3.884, 0.9834), (-2.8, -3.916, 1.026), (-2.773, -3.92, 1.04), (-2.764, -3.894, 1.026), (-2.772, -3.841, 0.9834), (-2.793, -3.652, 0.678), (-2.882, -3.482, 0.5134), (-2.813, -3.594, 0.6259), (-2.846, -3.531, 0.5657), (-2.948, -3.37, 0.5593), (-2.859, -3.541, 0.7239), (-2.912, -3.42, 0.6116), (-2.879, -3.483, 0.6719), (-2.999, -3.774, 0.678), (-3.106, -3.615, 0.5134), (-3.04, -3.728, 0.6259), (-3.08, -3.67, 0.5657), (-3.172, -3.503, 0.5593), (-3.065, -3.663, 0.7239), (-3.146, -3.559, 0.6116), (-3.106, -3.617, 0.6719), (-3.078, -3.301, 0.1937), (-2.977, -3.4, 0.4117), (-3.05, -3.338, 0.2699), (-3.019, -3.365, 0.3497), (-3.132, -3.492, 0.4117), (-3.17, -3.356, 0.1937), (-3.143, -3.438, 0.3497), (-3.151, -3.398, 0.2699), (-3.043, -3.289, 0.4576), (-3.127, -3.218, 0.2396), (-3.085, -3.253, 0.3956), (-3.116, -3.227, 0.3158), (-3.22, -3.272, 0.2396), (-3.198, -3.381, 0.4576), (-3.217, -3.287, 0.3158), (-3.209, -3.327, 0.3956)], [], [(49, 46, 4, 1), (22, 38, 45, 25), (33, 25, 45, 50), (14, 16, 17, 18, 19, 20, 15, 26, 34), (42, 2, 6, 37), (41, 30, 33, 50), (6, 2, 1, 4), (186, 183, 3, 6), (7, 15, 20, 9), (9, 20, 19, 10), (10, 19, 18, 11), (11, 18, 17, 12), (12, 17, 16, 13), (13, 16, 14, 8), (7, 9, 10, 11, 12, 13, 8, 29, 21), (2, 42, 49, 1), (7, 21, 26, 15), (29, 8, 14, 34), (22, 25, 27, 24), (24, 27, 28, 23), (23, 28, 26, 21), (30, 22, 24, 32), (32, 24, 23, 31), (31, 23, 21, 29), (25, 33, 35, 27), (27, 35, 36, 28), (28, 36, 34, 26), (29, 34, 36, 31), (31, 36, 35, 32), (32, 35, 33, 30), (22, 30, 41, 38), (38, 41, 43, 40), (40, 43, 44, 39), (39, 44, 42, 37), (46, 49, 51, 48), (48, 51, 52, 47), (47, 52, 50, 45), (49, 42, 44, 51), (51, 44, 43, 52), (52, 43, 41, 50), (45, 38, 40, 47), (47, 40, 39, 48), (48, 39, 37, 46), (37, 6, 4, 46), (68, 84, 91, 71), (79, 71, 91, 94), (60, 62, 63, 64, 65, 66, 61, 72, 80), (88, 3, 5, 83), (87, 76, 79, 94), (5, 3, 4, 1), (53, 61, 66, 55), (55, 66, 65, 56), (56, 65, 64, 57), (57, 64, 63, 58), (58, 63, 62, 59), (59, 62, 60, 54), (53, 55, 56, 57, 58, 59, 54, 75, 67), (3, 88, 46, 4), (53, 67, 72, 61), (75, 54, 60, 80), (68, 71, 73, 70), (70, 73, 74, 69), (69, 74, 72, 67), (76, 68, 70, 78), (78, 70, 69, 77), (77, 69, 67, 75), (71, 79, 81, 73), (73, 81, 82, 74), (74, 82, 80, 72), (75, 80, 82, 77), (77, 82, 81, 78), (78, 81, 79, 76), (68, 76, 87, 84), (84, 87, 89, 86), (86, 89, 90, 85), (85, 90, 88, 83), (49, 46, 95, 93), (93, 95, 96, 92), (92, 96, 94, 91), (46, 88, 90, 95), (95, 90, 89, 96), (96, 89, 87, 94), (91, 84, 86, 92), (92, 86, 85, 93), (93, 85, 83, 49), (83, 5, 1, 49), (140, 137, 2, 5), (113, 129, 136, 116), (124, 116, 136, 141), (105, 107, 108, 109, 110, 111, 106, 117, 125), (133, 97, 2, 128), (132, 121, 124, 141), (2, 97, 5), (98, 106, 111, 100), (100, 111, 110, 101), (101, 110, 109, 102), (102, 109, 108, 103), (103, 108, 107, 104), (104, 107, 105, 99), (98, 100, 101, 102, 103, 104, 99, 120, 112), (97, 133, 140, 5), (98, 112, 117, 106), (120, 99, 105, 125), (113, 116, 118, 115), (115, 118, 119, 114), (114, 119, 117, 112), (121, 113, 115, 123), (123, 115, 114, 122), (122, 114, 112, 120), (116, 124, 126, 118), (118, 126, 127, 119), (119, 127, 125, 117), (120, 125, 127, 122), (122, 127, 126, 123), (123, 126, 124, 121), (113, 121, 132, 129), (129, 132, 134, 131), (131, 134, 135, 130), (130, 135, 133, 128), (137, 140, 142, 139), (139, 142, 143, 138), (138, 143, 141, 136), (140, 133, 135, 142), (142, 135, 134, 143), (143, 134, 132, 141), (136, 129, 131, 138), (138, 131, 130, 139), (139, 130, 128, 137), (128, 2, 137), (159, 175, 182, 162), (170, 162, 182, 187), (151, 153, 154, 155, 156, 157, 152, 163, 171), (179, 6, 0, 174), (178, 167, 170, 187), (0, 6, 3), (144, 152, 157, 146), (146, 157, 156, 147), (147, 156, 155, 148), (148, 155, 154, 149), (149, 154, 153, 150), (150, 153, 151, 145), (144, 146, 147, 148, 149, 150, 145, 166, 158), (6, 179, 186), (144, 158, 163, 152), (166, 145, 151, 171), (159, 162, 164, 161), (161, 164, 165, 160), (160, 165, 163, 158), (167, 159, 161, 169), (169, 161, 160, 168), (168, 160, 158, 166), (162, 170, 172, 164), (164, 172, 173, 165), (165, 173, 171, 163), (166, 171, 173, 168), (168, 173, 172, 169), (169, 172, 170, 167), (159, 167, 178, 175), (175, 178, 180, 177), (177, 180, 181, 176), (176, 181, 179, 174), (183, 186, 188, 185), (185, 188, 189, 184), (184, 189, 187, 182), (186, 179, 181, 188), (188, 181, 180, 189), (189, 180, 178, 187), (182, 175, 177, 184), (184, 177, 176, 185), (185, 176, 174, 183), (174, 0, 3, 183), (239, 236, 194, 191), (212, 228, 235, 215), (223, 215, 235, 240), (204, 206, 207, 208, 209, 210, 205, 216, 224), (232, 192, 196, 227), (231, 220, 223, 240), (196, 192, 191, 194), (376, 373, 193, 196), (197, 205, 210, 199), (199, 210, 209, 200), (200, 209, 208, 201), (201, 208, 207, 202), (202, 207, 206, 203), (203, 206, 204, 198), (197, 199, 200, 201, 202, 203, 198, 219, 211), (192, 232, 239, 191), (197, 211, 216, 205), (219, 198, 204, 224), (212, 215, 217, 214), (214, 217, 218, 213), (213, 218, 216, 211), (220, 212, 214, 222), (222, 214, 213, 221), (221, 213, 211, 219), (215, 223, 225, 217), (217, 225, 226, 218), (218, 226, 224, 216), (219, 224, 226, 221), (221, 226, 225, 222), (222, 225, 223, 220), (212, 220, 231, 228), (228, 231, 233, 230), (230, 233, 234, 229), (229, 234, 232, 227), (236, 239, 241, 238), (238, 241, 242, 237), (237, 242, 240, 235), (239, 232, 234, 241), (241, 234, 233, 242), (242, 233, 231, 240), (235, 228, 230, 237), (237, 230, 229, 238), (238, 229, 227, 236), (227, 196, 194, 236), (258, 274, 281, 261), (269, 261, 281, 284), (250, 252, 253, 254, 255, 256, 251, 262, 270), (278, 193, 195, 273), (277, 266, 269, 284), (195, 193, 194, 191), (243, 251, 256, 245), (245, 256, 255, 246), (246, 255, 254, 247), (247, 254, 253, 248), (248, 253, 252, 249), (249, 252, 250, 244), (243, 245, 246, 247, 248, 249, 244, 265, 257), (193, 278, 236, 194), (243, 257, 262, 251), (265, 244, 250, 270), (258, 261, 263, 260), (260, 263, 264, 259), (259, 264, 262, 257), (266, 258, 260, 268), (268, 260, 259, 267), (267, 259, 257, 265), (261, 269, 271, 263), (263, 271, 272, 264), (264, 272, 270, 262), (265, 270, 272, 267), (267, 272, 271, 268), (268, 271, 269, 266), (258, 266, 277, 274), (274, 277, 279, 276), (276, 279, 280, 275), (275, 280, 278, 273), (239, 236, 285, 283), (283, 285, 286, 282), (282, 286, 284, 281), (236, 278, 280, 285), (285, 280, 279, 286), (286, 279, 277, 284), (281, 274, 276, 282), (282, 276, 275, 283), (283, 275, 273, 239), (273, 195, 191, 239), (330, 327, 192, 195), (303, 319, 326, 306), (314, 306, 326, 331), (295, 297, 298, 299, 300, 301, 296, 307, 315), (323, 287, 192, 318), (322, 311, 314, 331), (192, 287, 195), (288, 296, 301, 290), (290, 301, 300, 291), (291, 300, 299, 292), (292, 299, 298, 293), (293, 298, 297, 294), (294, 297, 295, 289), (288, 290, 291, 292, 293, 294, 289, 310, 302), (287, 323, 330, 195), (288, 302, 307, 296), (310, 289, 295, 315), (303, 306, 308, 305), (305, 308, 309, 304), (304, 309, 307, 302), (311, 303, 305, 313), (313, 305, 304, 312), (312, 304, 302, 310), (306, 314, 316, 308), (308, 316, 317, 309), (309, 317, 315, 307), (310, 315, 317, 312), (312, 317, 316, 313), (313, 316, 314, 311), (303, 311, 322, 319), (319, 322, 324, 321), (321, 324, 325, 320), (320, 325, 323, 318), (327, 330, 332, 329), (329, 332, 333, 328), (328, 333, 331, 326), (330, 323, 325, 332), (332, 325, 324, 333), (333, 324, 322, 331), (326, 319, 321, 328), (328, 321, 320, 329), (329, 320, 318, 327), (318, 192, 327), (349, 365, 372, 352), (360, 352, 372, 377), (341, 343, 344, 345, 346, 347, 342, 353, 361), (369, 196, 190, 364), (368, 357, 360, 377), (190, 196, 193), (334, 342, 347, 336), (336, 347, 346, 337), (337, 346, 345, 338), (338, 345, 344, 339), (339, 344, 343, 340), (340, 343, 341, 335), (334, 336, 337, 338, 339, 340, 335, 356, 348), (196, 369, 376), (334, 348, 353, 342), (356, 335, 341, 361), (349, 352, 354, 351), (351, 354, 355, 350), (350, 355, 353, 348), (357, 349, 351, 359), (359, 351, 350, 358), (358, 350, 348, 356), (352, 360, 362, 354), (354, 362, 363, 355), (355, 363, 361, 353), (356, 361, 363, 358), (358, 363, 362, 359), (359, 362, 360, 357), (349, 357, 368, 365), (365, 368, 370, 367), (367, 370, 371, 366), (366, 371, 369, 364), (373, 376, 378, 375), (375, 378, 379, 374), (374, 379, 377, 372), (376, 369, 371, 378), (378, 371, 370, 379), (379, 370, 368, 377), (372, 365, 367, 374), (374, 367, 366, 375), (375, 366, 364, 373), (364, 190, 193, 373), (429, 426, 384, 381), (402, 418, 425, 405), (413, 405, 425, 430), (394, 396, 397, 398, 399, 400, 395, 406, 414), (422, 382, 386, 417), (421, 410, 413, 430), (386, 382, 381, 384), (566, 563, 383, 386), (387, 395, 400, 389), (389, 400, 399, 390), (390, 399, 398, 391), (391, 398, 397, 392), (392, 397, 396, 393), (393, 396, 394, 388), (387, 389, 390, 391, 392, 393, 388, 409, 401), (382, 422, 429, 381), (387, 401, 406, 395), (409, 388, 394, 414), (402, 405, 407, 404), (404, 407, 408, 403), (403, 408, 406, 401), (410, 402, 404, 412), (412, 404, 403, 411), (411, 403, 401, 409), (405, 413, 415, 407), (407, 415, 416, 408), (408, 416, 414, 406), (409, 414, 416, 411), (411, 416, 415, 412), (412, 415, 413, 410), (402, 410, 421, 418), (418, 421, 423, 420), (420, 423, 424, 419), (419, 424, 422, 417), (426, 429, 431, 428), (428, 431, 432, 427), (427, 432, 430, 425), (429, 422, 424, 431), (431, 424, 423, 432), (432, 423, 421, 430), (425, 418, 420, 427), (427, 420, 419, 428), (428, 419, 417, 426), (417, 386, 384, 426), (448, 464, 471, 451), (459, 451, 471, 474), (440, 442, 443, 444, 445, 446, 441, 452, 460), (468, 383, 385, 463), (467, 456, 459, 474), (385, 383, 384, 381), (433, 441, 446, 435), (435, 446, 445, 436), (436, 445, 444, 437), (437, 444, 443, 438), (438, 443, 442, 439), (439, 442, 440, 434), (433, 435, 436, 437, 438, 439, 434, 455, 447), (383, 468, 426, 384), (433, 447, 452, 441), (455, 434, 440, 460), (448, 451, 453, 450), (450, 453, 454, 449), (449, 454, 452, 447), (456, 448, 450, 458), (458, 450, 449, 457), (457, 449, 447, 455), (451, 459, 461, 453), (453, 461, 462, 454), (454, 462, 460, 452), (455, 460, 462, 457), (457, 462, 461, 458), (458, 461, 459, 456), (448, 456, 467, 464), (464, 467, 469, 466), (466, 469, 470, 465), (465, 470, 468, 463), (429, 426, 475, 473), (473, 475, 476, 472), (472, 476, 474, 471), (426, 468, 470, 475), (475, 470, 469, 476), (476, 469, 467, 474), (471, 464, 466, 472), (472, 466, 465, 473), (473, 465, 463, 429), (463, 385, 381, 429), (520, 517, 382, 385), (493, 509, 516, 496), (504, 496, 516, 521), (485, 487, 488, 489, 490, 491, 486, 497, 505), (513, 477, 382, 508), (512, 501, 504, 521), (382, 477, 385), (478, 486, 491, 480), (480, 491, 490, 481), (481, 490, 489, 482), (482, 489, 488, 483), (483, 488, 487, 484), (484, 487, 485, 479), (478, 480, 481, 482, 483, 484, 479, 500, 492), (477, 513, 520, 385), (478, 492, 497, 486), (500, 479, 485, 505), (493, 496, 498, 495), (495, 498, 499, 494), (494, 499, 497, 492), (501, 493, 495, 503), (503, 495, 494, 502), (502, 494, 492, 500), (496, 504, 506, 498), (498, 506, 507, 499), (499, 507, 505, 497), (500, 505, 507, 502), (502, 507, 506, 503), (503, 506, 504, 501), (493, 501, 512, 509), (509, 512, 514, 511), (511, 514, 515, 510), (510, 515, 513, 508), (517, 520, 522, 519), (519, 522, 523, 518), (518, 523, 521, 516), (520, 513, 515, 522), (522, 515, 514, 523), (523, 514, 512, 521), (516, 509, 511, 518), (518, 511, 510, 519), (519, 510, 508, 517), (508, 382, 517), (539, 555, 562, 542), (550, 542, 562, 567), (531, 533, 534, 535, 536, 537, 532, 543, 551), (559, 386, 380, 554), (558, 547, 550, 567), (380, 386, 383), (524, 532, 537, 526), (526, 537, 536, 527), (527, 536, 535, 528), (528, 535, 534, 529), (529, 534, 533, 530), (530, 533, 531, 525), (524, 526, 527, 528, 529, 530, 525, 546, 538), (386, 559, 566), (524, 538, 543, 532), (546, 525, 531, 551), (539, 542, 544, 541), (541, 544, 545, 540), (540, 545, 543, 538), (547, 539, 541, 549), (549, 541, 540, 548), (548, 540, 538, 546), (542, 550, 552, 544), (544, 552, 553, 545), (545, 553, 551, 543), (546, 551, 553, 548), (548, 553, 552, 549), (549, 552, 550, 547), (539, 547, 558, 555), (555, 558, 560, 557), (557, 560, 561, 556), (556, 561, 559, 554), (563, 566, 568, 565), (565, 568, 569, 564), (564, 569, 567, 562), (566, 559, 561, 568), (568, 561, 560, 569), (569, 560, 558, 567), (562, 555, 557, 564), (564, 557, 556, 565), (565, 556, 554, 563), (554, 380, 383, 563), (619, 616, 574, 571), (592, 608, 615, 595), (603, 595, 615, 620), (584, 586, 587, 588, 589, 590, 585, 596, 604), (612, 572, 576, 607), (611, 600, 603, 620), (576, 572, 571, 574), (756, 753, 573, 576), (577, 585, 590, 579), (579, 590, 589, 580), (580, 589, 588, 581), (581, 588, 587, 582), (582, 587, 586, 583), (583, 586, 584, 578), (577, 579, 580, 581, 582, 583, 578, 599, 591), (572, 612, 619, 571), (577, 591, 596, 585), (599, 578, 584, 604), (592, 595, 597, 594), (594, 597, 598, 593), (593, 598, 596, 591), (600, 592, 594, 602), (602, 594, 593, 601), (601, 593, 591, 599), (595, 603, 605, 597), (597, 605, 606, 598), (598, 606, 604, 596), (599, 604, 606, 601), (601, 606, 605, 602), (602, 605, 603, 600), (592, 600, 611, 608), (608, 611, 613, 610), (610, 613, 614, 609), (609, 614, 612, 607), (616, 619, 621, 618), (618, 621, 622, 617), (617, 622, 620, 615), (619, 612, 614, 621), (621, 614, 613, 622), (622, 613, 611, 620), (615, 608, 610, 617), (617, 610, 609, 618), (618, 609, 607, 616), (607, 576, 574, 616), (638, 654, 661, 641), (649, 641, 661, 664), (630, 632, 633, 634, 635, 636, 631, 642, 650), (658, 573, 575, 653), (657, 646, 649, 664), (575, 573, 574, 571), (623, 631, 636, 625), (625, 636, 635, 626), (626, 635, 634, 627), (627, 634, 633, 628), (628, 633, 632, 629), (629, 632, 630, 624), (623, 625, 626, 627, 628, 629, 624, 645, 637), (573, 658, 616, 574), (623, 637, 642, 631), (645, 624, 630, 650), (638, 641, 643, 640), (640, 643, 644, 639), (639, 644, 642, 637), (646, 638, 640, 648), (648, 640, 639, 647), (647, 639, 637, 645), (641, 649, 651, 643), (643, 651, 652, 644), (644, 652, 650, 642), (645, 650, 652, 647), (647, 652, 651, 648), (648, 651, 649, 646), (638, 646, 657, 654), (654, 657, 659, 656), (656, 659, 660, 655), (655, 660, 658, 653), (619, 616, 665, 663), (663, 665, 666, 662), (662, 666, 664, 661), (616, 658, 660, 665), (665, 660, 659, 666), (666, 659, 657, 664), (661, 654, 656, 662), (662, 656, 655, 663), (663, 655, 653, 619), (653, 575, 571, 619), (710, 707, 572, 575), (683, 699, 706, 686), (694, 686, 706, 711), (675, 677, 678, 679, 680, 681, 676, 687, 695), (703, 667, 572, 698), (702, 691, 694, 711), (572, 667, 575), (668, 676, 681, 670), (670, 681, 680, 671), (671, 680, 679, 672), (672, 679, 678, 673), (673, 678, 677, 674), (674, 677, 675, 669), (668, 670, 671, 672, 673, 674, 669, 690, 682), (667, 703, 710, 575), (668, 682, 687, 676), (690, 669, 675, 695), (683, 686, 688, 685), (685, 688, 689, 684), (684, 689, 687, 682), (691, 683, 685, 693), (693, 685, 684, 692), (692, 684, 682, 690), (686, 694, 696, 688), (688, 696, 697, 689), (689, 697, 695, 687), (690, 695, 697, 692), (692, 697, 696, 693), (693, 696, 694, 691), (683, 691, 702, 699), (699, 702, 704, 701), (701, 704, 705, 700), (700, 705, 703, 698), (707, 710, 712, 709), (709, 712, 713, 708), (708, 713, 711, 706), (710, 703, 705, 712), (712, 705, 704, 713), (713, 704, 702, 711), (706, 699, 701, 708), (708, 701, 700, 709), (709, 700, 698, 707), (698, 572, 707), (729, 745, 752, 732), (740, 732, 752, 757), (721, 723, 724, 725, 726, 727, 722, 733, 741), (749, 576, 570, 744), (748, 737, 740, 757), (570, 576, 573), (714, 722, 727, 716), (716, 727, 726, 717), (717, 726, 725, 718), (718, 725, 724, 719), (719, 724, 723, 720), (720, 723, 721, 715), (714, 716, 717, 718, 719, 720, 715, 736, 728), (576, 749, 756), (714, 728, 733, 722), (736, 715, 721, 741), (729, 732, 734, 731), (731, 734, 735, 730), (730, 735, 733, 728), (737, 729, 731, 739), (739, 731, 730, 738), (738, 730, 728, 736), (732, 740, 742, 734), (734, 742, 743, 735), (735, 743, 741, 733), (736, 741, 743, 738), (738, 743, 742, 739), (739, 742, 740, 737), (729, 737, 748, 745), (745, 748, 750, 747), (747, 750, 751, 746), (746, 751, 749, 744), (753, 756, 758, 755), (755, 758, 759, 754), (754, 759, 757, 752), (756, 749, 751, 758), (758, 751, 750, 759), (759, 750, 748, 757), (752, 745, 747, 754), (754, 747, 746, 755), (755, 746, 744, 753), (744, 570, 573, 753), (809, 806, 764, 761), (782, 798, 805, 785), (793, 785, 805, 810), (774, 776, 777, 778, 779, 780, 775, 786, 794), (802, 762, 766, 797), (801, 790, 793, 810), (766, 762, 761, 764), (946, 943, 763, 766), (767, 775, 780, 769), (769, 780, 779, 770), (770, 779, 778, 771), (771, 778, 777, 772), (772, 777, 776, 773), (773, 776, 774, 768), (767, 769, 770, 771, 772, 773, 768, 789, 781), (762, 802, 809, 761), (767, 781, 786, 775), (789, 768, 774, 794), (782, 785, 787, 784), (784, 787, 788, 783), (783, 788, 786, 781), (790, 782, 784, 792), (792, 784, 783, 791), (791, 783, 781, 789), (785, 793, 795, 787), (787, 795, 796, 788), (788, 796, 794, 786), (789, 794, 796, 791), (791, 796, 795, 792), (792, 795, 793, 790), (782, 790, 801, 798), (798, 801, 803, 800), (800, 803, 804, 799), (799, 804, 802, 797), (806, 809, 811, 808), (808, 811, 812, 807), (807, 812, 810, 805), (809, 802, 804, 811), (811, 804, 803, 812), (812, 803, 801, 810), (805, 798, 800, 807), (807, 800, 799, 808), (808, 799, 797, 806), (797, 766, 764, 806), (828, 844, 851, 831), (839, 831, 851, 854), (820, 822, 823, 824, 825, 826, 821, 832, 840), (848, 763, 765, 843), (847, 836, 839, 854), (765, 763, 764, 761), (813, 821, 826, 815), (815, 826, 825, 816), (816, 825, 824, 817), (817, 824, 823, 818), (818, 823, 822, 819), (819, 822, 820, 814), (813, 815, 816, 817, 818, 819, 814, 835, 827), (763, 848, 806, 764), (813, 827, 832, 821), (835, 814, 820, 840), (828, 831, 833, 830), (830, 833, 834, 829), (829, 834, 832, 827), (836, 828, 830, 838), (838, 830, 829, 837), (837, 829, 827, 835), (831, 839, 841, 833), (833, 841, 842, 834), (834, 842, 840, 832), (835, 840, 842, 837), (837, 842, 841, 838), (838, 841, 839, 836), (828, 836, 847, 844), (844, 847, 849, 846), (846, 849, 850, 845), (845, 850, 848, 843), (809, 806, 855, 853), (853, 855, 856, 852), (852, 856, 854, 851), (806, 848, 850, 855), (855, 850, 849, 856), (856, 849, 847, 854), (851, 844, 846, 852), (852, 846, 845, 853), (853, 845, 843, 809), (843, 765, 761, 809), (900, 897, 762, 765), (873, 889, 896, 876), (884, 876, 896, 901), (865, 867, 868, 869, 870, 871, 866, 877, 885), (893, 857, 762, 888), (892, 881, 884, 901), (762, 857, 765), (858, 866, 871, 860), (860, 871, 870, 861), (861, 870, 869, 862), (862, 869, 868, 863), (863, 868, 867, 864), (864, 867, 865, 859), (858, 860, 861, 862, 863, 864, 859, 880, 872), (857, 893, 900, 765), (858, 872, 877, 866), (880, 859, 865, 885), (873, 876, 878, 875), (875, 878, 879, 874), (874, 879, 877, 872), (881, 873, 875, 883), (883, 875, 874, 882), (882, 874, 872, 880), (876, 884, 886, 878), (878, 886, 887, 879), (879, 887, 885, 877), (880, 885, 887, 882), (882, 887, 886, 883), (883, 886, 884, 881), (873, 881, 892, 889), (889, 892, 894, 891), (891, 894, 895, 890), (890, 895, 893, 888), (897, 900, 902, 899), (899, 902, 903, 898), (898, 903, 901, 896), (900, 893, 895, 902), (902, 895, 894, 903), (903, 894, 892, 901), (896, 889, 891, 898), (898, 891, 890, 899), (899, 890, 888, 897), (888, 762, 897), (919, 935, 942, 922), (930, 922, 942, 947), (911, 913, 914, 915, 916, 917, 912, 923, 931), (939, 766, 760, 934), (938, 927, 930, 947), (760, 766, 763), (904, 912, 917, 906), (906, 917, 916, 907), (907, 916, 915, 908), (908, 915, 914, 909), (909, 914, 913, 910), (910, 913, 911, 905), (904, 906, 907, 908, 909, 910, 905, 926, 918), (766, 939, 946), (904, 918, 923, 912), (926, 905, 911, 931), (919, 922, 924, 921), (921, 924, 925, 920), (920, 925, 923, 918), (927, 919, 921, 929), (929, 921, 920, 928), (928, 920, 918, 926), (922, 930, 932, 924), (924, 932, 933, 925), (925, 933, 931, 923), (926, 931, 933, 928), (928, 933, 932, 929), (929, 932, 930, 927), (919, 927, 938, 935), (935, 938, 940, 937), (937, 940, 941, 936), (936, 941, 939, 934), (943, 946, 948, 945), (945, 948, 949, 944), (944, 949, 947, 942), (946, 939, 941, 948), (948, 941, 940, 949), (949, 940, 938, 947), (942, 935, 937, 944), (944, 937, 936, 945), (945, 936, 934, 943), (934, 760, 763, 943), (999, 996, 954, 951), (972, 988, 995, 975), (983, 975, 995, 1000), (964, 966, 967, 968, 969, 970, 965, 976, 984), (992, 952, 956, 987), (991, 980, 983, 1000), (956, 952, 951, 954), (1136, 1133, 953, 956), (957, 965, 970, 959), (959, 970, 969, 960), (960, 969, 968, 961), (961, 968, 967, 962), (962, 967, 966, 963), (963, 966, 964, 958), (957, 959, 960, 961, 962, 963, 958, 979, 971), (952, 992, 999, 951), (957, 971, 976, 965), (979, 958, 964, 984), (972, 975, 977, 974), (974, 977, 978, 973), (973, 978, 976, 971), (980, 972, 974, 982), (982, 974, 973, 981), (981, 973, 971, 979), (975, 983, 985, 977), (977, 985, 986, 978), (978, 986, 984, 976), (979, 984, 986, 981), (981, 986, 985, 982), (982, 985, 983, 980), (972, 980, 991, 988), (988, 991, 993, 990), (990, 993, 994, 989), (989, 994, 992, 987), (996, 999, 1001, 998), (998, 1001, 1002, 997), (997, 1002, 1000, 995), (999, 992, 994, 1001), (1001, 994, 993, 1002), (1002, 993, 991, 1000), (995, 988, 990, 997), (997, 990, 989, 998), (998, 989, 987, 996), (987, 956, 954, 996), (1018, 1034, 1041, 1021), (1029, 1021, 1041, 1044), (1010, 1012, 1013, 1014, 1015, 1016, 1011, 1022, 1030), (1038, 953, 955, 1033), (1037, 1026, 1029, 1044), (955, 953, 954, 951), (1003, 1011, 1016, 1005), (1005, 1016, 1015, 1006), (1006, 1015, 1014, 1007), (1007, 1014, 1013, 1008), (1008, 1013, 1012, 1009), (1009, 1012, 1010, 1004), (1003, 1005, 1006, 1007, 1008, 1009, 1004, 1025, 1017), (953, 1038, 996, 954), (1003, 1017, 1022, 1011), (1025, 1004, 1010, 1030), (1018, 1021, 1023, 1020), (1020, 1023, 1024, 1019), (1019, 1024, 1022, 1017), (1026, 1018, 1020, 1028), (1028, 1020, 1019, 1027), (1027, 1019, 1017, 1025), (1021, 1029, 1031, 1023), (1023, 1031, 1032, 1024), (1024, 1032, 1030, 1022), (1025, 1030, 1032, 1027), (1027, 1032, 1031, 1028), (1028, 1031, 1029, 1026), (1018, 1026, 1037, 1034), (1034, 1037, 1039, 1036), (1036, 1039, 1040, 1035), (1035, 1040, 1038, 1033), (999, 996, 1045, 1043), (1043, 1045, 1046, 1042), (1042, 1046, 1044, 1041), (996, 1038, 1040, 1045), (1045, 1040, 1039, 1046), (1046, 1039, 1037, 1044), (1041, 1034, 1036, 1042), (1042, 1036, 1035, 1043), (1043, 1035, 1033, 999), (1033, 955, 951, 999), (1090, 1087, 952, 955), (1063, 1079, 1086, 1066), (1074, 1066, 1086, 1091), (1055, 1057, 1058, 1059, 1060, 1061, 1056, 1067, 1075), (1083, 1047, 952, 1078), (1082, 1071, 1074, 1091), (952, 1047, 955), (1048, 1056, 1061, 1050), (1050, 1061, 1060, 1051), (1051, 1060, 1059, 1052), (1052, 1059, 1058, 1053), (1053, 1058, 1057, 1054), (1054, 1057, 1055, 1049), (1048, 1050, 1051, 1052, 1053, 1054, 1049, 1070, 1062), (1047, 1083, 1090, 955), (1048, 1062, 1067, 1056), (1070, 1049, 1055, 1075), (1063, 1066, 1068, 1065), (1065, 1068, 1069, 1064), (1064, 1069, 1067, 1062), (1071, 1063, 1065, 1073), (1073, 1065, 1064, 1072), (1072, 1064, 1062, 1070), (1066, 1074, 1076, 1068), (1068, 1076, 1077, 1069), (1069, 1077, 1075, 1067), (1070, 1075, 1077, 1072), (1072, 1077, 1076, 1073), (1073, 1076, 1074, 1071), (1063, 1071, 1082, 1079), (1079, 1082, 1084, 1081), (1081, 1084, 1085, 1080), (1080, 1085, 1083, 1078), (1087, 1090, 1092, 1089), (1089, 1092, 1093, 1088), (1088, 1093, 1091, 1086), (1090, 1083, 1085, 1092), (1092, 1085, 1084, 1093), (1093, 1084, 1082, 1091), (1086, 1079, 1081, 1088), (1088, 1081, 1080, 1089), (1089, 1080, 1078, 1087), (1078, 952, 1087), (1109, 1125, 1132, 1112), (1120, 1112, 1132, 1137), (1101, 1103, 1104, 1105, 1106, 1107, 1102, 1113, 1121), (1129, 956, 950, 1124), (1128, 1117, 1120, 1137), (950, 956, 953), (1094, 1102, 1107, 1096), (1096, 1107, 1106, 1097), (1097, 1106, 1105, 1098), (1098, 1105, 1104, 1099), (1099, 1104, 1103, 1100), (1100, 1103, 1101, 1095), (1094, 1096, 1097, 1098, 1099, 1100, 1095, 1116, 1108), (956, 1129, 1136), (1094, 1108, 1113, 1102), (1116, 1095, 1101, 1121), (1109, 1112, 1114, 1111), (1111, 1114, 1115, 1110), (1110, 1115, 1113, 1108), (1117, 1109, 1111, 1119), (1119, 1111, 1110, 1118), (1118, 1110, 1108, 1116), (1112, 1120, 1122, 1114), (1114, 1122, 1123, 1115), (1115, 1123, 1121, 1113), (1116, 1121, 1123, 1118), (1118, 1123, 1122, 1119), (1119, 1122, 1120, 1117), (1109, 1117, 1128, 1125), (1125, 1128, 1130, 1127), (1127, 1130, 1131, 1126), (1126, 1131, 1129, 1124), (1133, 1136, 1138, 1135), (1135, 1138, 1139, 1134), (1134, 1139, 1137, 1132), (1136, 1129, 1131, 1138), (1138, 1131, 1130, 1139), (1139, 1130, 1128, 1137), (1132, 1125, 1127, 1134), (1134, 1127, 1126, 1135), (1135, 1126, 1124, 1133), (1124, 950, 953, 1133), (1189, 1186, 1144, 1141), (1162, 1178, 1185, 1165), (1173, 1165, 1185, 1190), (1154, 1156, 1157, 1158, 1159, 1160, 1155, 1166, 1174), (1182, 1142, 1146, 1177), (1181, 1170, 1173, 1190), (1146, 1142, 1141, 1144), (1326, 1323, 1143, 1146), (1147, 1155, 1160, 1149), (1149, 1160, 1159, 1150), (1150, 1159, 1158, 1151), (1151, 1158, 1157, 1152), (1152, 1157, 1156, 1153), (1153, 1156, 1154, 1148), (1147, 1149, 1150, 1151, 1152, 1153, 1148, 1169, 1161), (1142, 1182, 1189, 1141), (1147, 1161, 1166, 1155), (1169, 1148, 1154, 1174), (1162, 1165, 1167, 1164), (1164, 1167, 1168, 1163), (1163, 1168, 1166, 1161), (1170, 1162, 1164, 1172), (1172, 1164, 1163, 1171), (1171, 1163, 1161, 1169), (1165, 1173, 1175, 1167), (1167, 1175, 1176, 1168), (1168, 1176, 1174, 1166), (1169, 1174, 1176, 1171), (1171, 1176, 1175, 1172), (1172, 1175, 1173, 1170), (1162, 1170, 1181, 1178), (1178, 1181, 1183, 1180), (1180, 1183, 1184, 1179), (1179, 1184, 1182, 1177), (1186, 1189, 1191, 1188), (1188, 1191, 1192, 1187), (1187, 1192, 1190, 1185), (1189, 1182, 1184, 1191), (1191, 1184, 1183, 1192), (1192, 1183, 1181, 1190), (1185, 1178, 1180, 1187), (1187, 1180, 1179, 1188), (1188, 1179, 1177, 1186), (1177, 1146, 1144, 1186), (1208, 1224, 1231, 1211), (1219, 1211, 1231, 1234), (1200, 1202, 1203, 1204, 1205, 1206, 1201, 1212, 1220), (1228, 1143, 1145, 1223), (1227, 1216, 1219, 1234), (1145, 1143, 1144, 1141), (1193, 1201, 1206, 1195), (1195, 1206, 1205, 1196), (1196, 1205, 1204, 1197), (1197, 1204, 1203, 1198), (1198, 1203, 1202, 1199), (1199, 1202, 1200, 1194), (1193, 1195, 1196, 1197, 1198, 1199, 1194, 1215, 1207), (1143, 1228, 1186, 1144), (1193, 1207, 1212, 1201), (1215, 1194, 1200, 1220), (1208, 1211, 1213, 1210), (1210, 1213, 1214, 1209), (1209, 1214, 1212, 1207), (1216, 1208, 1210, 1218), (1218, 1210, 1209, 1217), (1217, 1209, 1207, 1215), (1211, 1219, 1221, 1213), (1213, 1221, 1222, 1214), (1214, 1222, 1220, 1212), (1215, 1220, 1222, 1217), (1217, 1222, 1221, 1218), (1218, 1221, 1219, 1216), (1208, 1216, 1227, 1224), (1224, 1227, 1229, 1226), (1226, 1229, 1230, 1225), (1225, 1230, 1228, 1223), (1189, 1186, 1235, 1233), (1233, 1235, 1236, 1232), (1232, 1236, 1234, 1231), (1186, 1228, 1230, 1235), (1235, 1230, 1229, 1236), (1236, 1229, 1227, 1234), (1231, 1224, 1226, 1232), (1232, 1226, 1225, 1233), (1233, 1225, 1223, 1189), (1223, 1145, 1141, 1189), (1280, 1277, 1142, 1145), (1253, 1269, 1276, 1256), (1264, 1256, 1276, 1281), (1245, 1247, 1248, 1249, 1250, 1251, 1246, 1257, 1265), (1273, 1237, 1142, 1268), (1272, 1261, 1264, 1281), (1142, 1237, 1145), (1238, 1246, 1251, 1240), (1240, 1251, 1250, 1241), (1241, 1250, 1249, 1242), (1242, 1249, 1248, 1243), (1243, 1248, 1247, 1244), (1244, 1247, 1245, 1239), (1238, 1240, 1241, 1242, 1243, 1244, 1239, 1260, 1252), (1237, 1273, 1280, 1145), (1238, 1252, 1257, 1246), (1260, 1239, 1245, 1265), (1253, 1256, 1258, 1255), (1255, 1258, 1259, 1254), (1254, 1259, 1257, 1252), (1261, 1253, 1255, 1263), (1263, 1255, 1254, 1262), (1262, 1254, 1252, 1260), (1256, 1264, 1266, 1258), (1258, 1266, 1267, 1259), (1259, 1267, 1265, 1257), (1260, 1265, 1267, 1262), (1262, 1267, 1266, 1263), (1263, 1266, 1264, 1261), (1253, 1261, 1272, 1269), (1269, 1272, 1274, 1271), (1271, 1274, 1275, 1270), (1270, 1275, 1273, 1268), (1277, 1280, 1282, 1279), (1279, 1282, 1283, 1278), (1278, 1283, 1281, 1276), (1280, 1273, 1275, 1282), (1282, 1275, 1274, 1283), (1283, 1274, 1272, 1281), (1276, 1269, 1271, 1278), (1278, 1271, 1270, 1279), (1279, 1270, 1268, 1277), (1268, 1142, 1277), (1299, 1315, 1322, 1302), (1310, 1302, 1322, 1327), (1291, 1293, 1294, 1295, 1296, 1297, 1292, 1303, 1311), (1319, 1146, 1140, 1314), (1318, 1307, 1310, 1327), (1140, 1146, 1143), (1284, 1292, 1297, 1286), (1286, 1297, 1296, 1287), (1287, 1296, 1295, 1288), (1288, 1295, 1294, 1289), (1289, 1294, 1293, 1290), (1290, 1293, 1291, 1285), (1284, 1286, 1287, 1288, 1289, 1290, 1285, 1306, 1298), (1146, 1319, 1326), (1284, 1298, 1303, 1292), (1306, 1285, 1291, 1311), (1299, 1302, 1304, 1301), (1301, 1304, 1305, 1300), (1300, 1305, 1303, 1298), (1307, 1299, 1301, 1309), (1309, 1301, 1300, 1308), (1308, 1300, 1298, 1306), (1302, 1310, 1312, 1304), (1304, 1312, 1313, 1305), (1305, 1313, 1311, 1303), (1306, 1311, 1313, 1308), (1308, 1313, 1312, 1309), (1309, 1312, 1310, 1307), (1299, 1307, 1318, 1315), (1315, 1318, 1320, 1317), (1317, 1320, 1321, 1316), (1316, 1321, 1319, 1314), (1323, 1326, 1328, 1325), (1325, 1328, 1329, 1324), (1324, 1329, 1327, 1322), (1326, 1319, 1321, 1328), (1328, 1321, 1320, 1329), (1329, 1320, 1318, 1327), (1322, 1315, 1317, 1324), (1324, 1317, 1316, 1325), (1325, 1316, 1314, 1323), (1314, 1140, 1143, 1323), (1379, 1376, 1334, 1331), (1352, 1368, 1375, 1355), (1363, 1355, 1375, 1380), (1344, 1346, 1347, 1348, 1349, 1350, 1345, 1356, 1364), (1372, 1332, 1336, 1367), (1371, 1360, 1363, 1380), (1336, 1332, 1331, 1334), (1516, 1513, 1333, 1336), (1337, 1345, 1350, 1339), (1339, 1350, 1349, 1340), (1340, 1349, 1348, 1341), (1341, 1348, 1347, 1342), (1342, 1347, 1346, 1343), (1343, 1346, 1344, 1338), (1337, 1339, 1340, 1341, 1342, 1343, 1338, 1359, 1351), (1332, 1372, 1379, 1331), (1337, 1351, 1356, 1345), (1359, 1338, 1344, 1364), (1352, 1355, 1357, 1354), (1354, 1357, 1358, 1353), (1353, 1358, 1356, 1351), (1360, 1352, 1354, 1362), (1362, 1354, 1353, 1361), (1361, 1353, 1351, 1359), (1355, 1363, 1365, 1357), (1357, 1365, 1366, 1358), (1358, 1366, 1364, 1356), (1359, 1364, 1366, 1361), (1361, 1366, 1365, 1362), (1362, 1365, 1363, 1360), (1352, 1360, 1371, 1368), (1368, 1371, 1373, 1370), (1370, 1373, 1374, 1369), (1369, 1374, 1372, 1367), (1376, 1379, 1381, 1378), (1378, 1381, 1382, 1377), (1377, 1382, 1380, 1375), (1379, 1372, 1374, 1381), (1381, 1374, 1373, 1382), (1382, 1373, 1371, 1380), (1375, 1368, 1370, 1377), (1377, 1370, 1369, 1378), (1378, 1369, 1367, 1376), (1367, 1336, 1334, 1376), (1398, 1414, 1421, 1401), (1409, 1401, 1421, 1424), (1390, 1392, 1393, 1394, 1395, 1396, 1391, 1402, 1410), (1418, 1333, 1335, 1413), (1417, 1406, 1409, 1424), (1335, 1333, 1334, 1331), (1383, 1391, 1396, 1385), (1385, 1396, 1395, 1386), (1386, 1395, 1394, 1387), (1387, 1394, 1393, 1388), (1388, 1393, 1392, 1389), (1389, 1392, 1390, 1384), (1383, 1385, 1386, 1387, 1388, 1389, 1384, 1405, 1397), (1333, 1418, 1376, 1334), (1383, 1397, 1402, 1391), (1405, 1384, 1390, 1410), (1398, 1401, 1403, 1400), (1400, 1403, 1404, 1399), (1399, 1404, 1402, 1397), (1406, 1398, 1400, 1408), (1408, 1400, 1399, 1407), (1407, 1399, 1397, 1405), (1401, 1409, 1411, 1403), (1403, 1411, 1412, 1404), (1404, 1412, 1410, 1402), (1405, 1410, 1412, 1407), (1407, 1412, 1411, 1408), (1408, 1411, 1409, 1406), (1398, 1406, 1417, 1414), (1414, 1417, 1419, 1416), (1416, 1419, 1420, 1415), (1415, 1420, 1418, 1413), (1379, 1376, 1425, 1423), (1423, 1425, 1426, 1422), (1422, 1426, 1424, 1421), (1376, 1418, 1420, 1425), (1425, 1420, 1419, 1426), (1426, 1419, 1417, 1424), (1421, 1414, 1416, 1422), (1422, 1416, 1415, 1423), (1423, 1415, 1413, 1379), (1413, 1335, 1331, 1379), (1470, 1467, 1332, 1335), (1443, 1459, 1466, 1446), (1454, 1446, 1466, 1471), (1435, 1437, 1438, 1439, 1440, 1441, 1436, 1447, 1455), (1463, 1427, 1332, 1458), (1462, 1451, 1454, 1471), (1332, 1427, 1335), (1428, 1436, 1441, 1430), (1430, 1441, 1440, 1431), (1431, 1440, 1439, 1432), (1432, 1439, 1438, 1433), (1433, 1438, 1437, 1434), (1434, 1437, 1435, 1429), (1428, 1430, 1431, 1432, 1433, 1434, 1429, 1450, 1442), (1427, 1463, 1470, 1335), (1428, 1442, 1447, 1436), (1450, 1429, 1435, 1455), (1443, 1446, 1448, 1445), (1445, 1448, 1449, 1444), (1444, 1449, 1447, 1442), (1451, 1443, 1445, 1453), (1453, 1445, 1444, 1452), (1452, 1444, 1442, 1450), (1446, 1454, 1456, 1448), (1448, 1456, 1457, 1449), (1449, 1457, 1455, 1447), (1450, 1455, 1457, 1452), (1452, 1457, 1456, 1453), (1453, 1456, 1454, 1451), (1443, 1451, 1462, 1459), (1459, 1462, 1464, 1461), (1461, 1464, 1465, 1460), (1460, 1465, 1463, 1458), (1467, 1470, 1472, 1469), (1469, 1472, 1473, 1468), (1468, 1473, 1471, 1466), (1470, 1463, 1465, 1472), (1472, 1465, 1464, 1473), (1473, 1464, 1462, 1471), (1466, 1459, 1461, 1468), (1468, 1461, 1460, 1469), (1469, 1460, 1458, 1467), (1458, 1332, 1467), (1489, 1505, 1512, 1492), (1500, 1492, 1512, 1517), (1481, 1483, 1484, 1485, 1486, 1487, 1482, 1493, 1501), (1509, 1336, 1330, 1504), (1508, 1497, 1500, 1517), (1330, 1336, 1333), (1474, 1482, 1487, 1476), (1476, 1487, 1486, 1477), (1477, 1486, 1485, 1478), (1478, 1485, 1484, 1479), (1479, 1484, 1483, 1480), (1480, 1483, 1481, 1475), (1474, 1476, 1477, 1478, 1479, 1480, 1475, 1496, 1488), (1336, 1509, 1516), (1474, 1488, 1493, 1482), (1496, 1475, 1481, 1501), (1489, 1492, 1494, 1491), (1491, 1494, 1495, 1490), (1490, 1495, 1493, 1488), (1497, 1489, 1491, 1499), (1499, 1491, 1490, 1498), (1498, 1490, 1488, 1496), (1492, 1500, 1502, 1494), (1494, 1502, 1503, 1495), (1495, 1503, 1501, 1493), (1496, 1501, 1503, 1498), (1498, 1503, 1502, 1499), (1499, 1502, 1500, 1497), (1489, 1497, 1508, 1505), (1505, 1508, 1510, 1507), (1507, 1510, 1511, 1506), (1506, 1511, 1509, 1504), (1513, 1516, 1518, 1515), (1515, 1518, 1519, 1514), (1514, 1519, 1517, 1512), (1516, 1509, 1511, 1518), (1518, 1511, 1510, 1519), (1519, 1510, 1508, 1517), (1512, 1505, 1507, 1514), (1514, 1507, 1506, 1515), (1515, 1506, 1504, 1513), (1504, 1330, 1333, 1513), (1569, 1566, 1524, 1521), (1542, 1558, 1565, 1545), (1553, 1545, 1565, 1570), (1534, 1536, 1537, 1538, 1539, 1540, 1535, 1546, 1554), (1562, 1522, 1526, 1557), (1561, 1550, 1553, 1570), (1526, 1522, 1521, 1524), (1706, 1703, 1523, 1526), (1527, 1535, 1540, 1529), (1529, 1540, 1539, 1530), (1530, 1539, 1538, 1531), (1531, 1538, 1537, 1532), (1532, 1537, 1536, 1533), (1533, 1536, 1534, 1528), (1527, 1529, 1530, 1531, 1532, 1533, 1528, 1549, 1541), (1522, 1562, 1569, 1521), (1527, 1541, 1546, 1535), (1549, 1528, 1534, 1554), (1542, 1545, 1547, 1544), (1544, 1547, 1548, 1543), (1543, 1548, 1546, 1541), (1550, 1542, 1544, 1552), (1552, 1544, 1543, 1551), (1551, 1543, 1541, 1549), (1545, 1553, 1555, 1547), (1547, 1555, 1556, 1548), (1548, 1556, 1554, 1546), (1549, 1554, 1556, 1551), (1551, 1556, 1555, 1552), (1552, 1555, 1553, 1550), (1542, 1550, 1561, 1558), (1558, 1561, 1563, 1560), (1560, 1563, 1564, 1559), (1559, 1564, 1562, 1557), (1566, 1569, 1571, 1568), (1568, 1571, 1572, 1567), (1567, 1572, 1570, 1565), (1569, 1562, 1564, 1571), (1571, 1564, 1563, 1572), (1572, 1563, 1561, 1570), (1565, 1558, 1560, 1567), (1567, 1560, 1559, 1568), (1568, 1559, 1557, 1566), (1557, 1526, 1524, 1566), (1588, 1604, 1611, 1591), (1599, 1591, 1611, 1614), (1580, 1582, 1583, 1584, 1585, 1586, 1581, 1592, 1600), (1608, 1523, 1525, 1603), (1607, 1596, 1599, 1614), (1525, 1523, 1524, 1521), (1573, 1581, 1586, 1575), (1575, 1586, 1585, 1576), (1576, 1585, 1584, 1577), (1577, 1584, 1583, 1578), (1578, 1583, 1582, 1579), (1579, 1582, 1580, 1574), (1573, 1575, 1576, 1577, 1578, 1579, 1574, 1595, 1587), (1523, 1608, 1566, 1524), (1573, 1587, 1592, 1581), (1595, 1574, 1580, 1600), (1588, 1591, 1593, 1590), (1590, 1593, 1594, 1589), (1589, 1594, 1592, 1587), (1596, 1588, 1590, 1598), (1598, 1590, 1589, 1597), (1597, 1589, 1587, 1595), (1591, 1599, 1601, 1593), (1593, 1601, 1602, 1594), (1594, 1602, 1600, 1592), (1595, 1600, 1602, 1597), (1597, 1602, 1601, 1598), (1598, 1601, 1599, 1596), (1588, 1596, 1607, 1604), (1604, 1607, 1609, 1606), (1606, 1609, 1610, 1605), (1605, 1610, 1608, 1603), (1569, 1566, 1615, 1613), (1613, 1615, 1616, 1612), (1612, 1616, 1614, 1611), (1566, 1608, 1610, 1615), (1615, 1610, 1609, 1616), (1616, 1609, 1607, 1614), (1611, 1604, 1606, 1612), (1612, 1606, 1605, 1613), (1613, 1605, 1603, 1569), (1603, 1525, 1521, 1569), (1660, 1657, 1522, 1525), (1633, 1649, 1656, 1636), (1644, 1636, 1656, 1661), (1625, 1627, 1628, 1629, 1630, 1631, 1626, 1637, 1645), (1653, 1617, 1522, 1648), (1652, 1641, 1644, 1661), (1522, 1617, 1525), (1618, 1626, 1631, 1620), (1620, 1631, 1630, 1621), (1621, 1630, 1629, 1622), (1622, 1629, 1628, 1623), (1623, 1628, 1627, 1624), (1624, 1627, 1625, 1619), (1618, 1620, 1621, 1622, 1623, 1624, 1619, 1640, 1632), (1617, 1653, 1660, 1525), (1618, 1632, 1637, 1626), (1640, 1619, 1625, 1645), (1633, 1636, 1638, 1635), (1635, 1638, 1639, 1634), (1634, 1639, 1637, 1632), (1641, 1633, 1635, 1643), (1643, 1635, 1634, 1642), (1642, 1634, 1632, 1640), (1636, 1644, 1646, 1638), (1638, 1646, 1647, 1639), (1639, 1647, 1645, 1637), (1640, 1645, 1647, 1642), (1642, 1647, 1646, 1643), (1643, 1646, 1644, 1641), (1633, 1641, 1652, 1649), (1649, 1652, 1654, 1651), (1651, 1654, 1655, 1650), (1650, 1655, 1653, 1648), (1657, 1660, 1662, 1659), (1659, 1662, 1663, 1658), (1658, 1663, 1661, 1656), (1660, 1653, 1655, 1662), (1662, 1655, 1654, 1663), (1663, 1654, 1652, 1661), (1656, 1649, 1651, 1658), (1658, 1651, 1650, 1659), (1659, 1650, 1648, 1657), (1648, 1522, 1657), (1679, 1695, 1702, 1682), (1690, 1682, 1702, 1707), (1671, 1673, 1674, 1675, 1676, 1677, 1672, 1683, 1691), (1699, 1526, 1520, 1694), (1698, 1687, 1690, 1707), (1520, 1526, 1523), (1664, 1672, 1677, 1666), (1666, 1677, 1676, 1667), (1667, 1676, 1675, 1668), (1668, 1675, 1674, 1669), (1669, 1674, 1673, 1670), (1670, 1673, 1671, 1665), (1664, 1666, 1667, 1668, 1669, 1670, 1665, 1686, 1678), (1526, 1699, 1706), (1664, 1678, 1683, 1672), (1686, 1665, 1671, 1691), (1679, 1682, 1684, 1681), (1681, 1684, 1685, 1680), (1680, 1685, 1683, 1678), (1687, 1679, 1681, 1689), (1689, 1681, 1680, 1688), (1688, 1680, 1678, 1686), (1682, 1690, 1692, 1684), (1684, 1692, 1693, 1685), (1685, 1693, 1691, 1683), (1686, 1691, 1693, 1688), (1688, 1693, 1692, 1689), (1689, 1692, 1690, 1687), (1679, 1687, 1698, 1695), (1695, 1698, 1700, 1697), (1697, 1700, 1701, 1696), (1696, 1701, 1699, 1694), (1703, 1706, 1708, 1705), (1705, 1708, 1709, 1704), (1704, 1709, 1707, 1702), (1706, 1699, 1701, 1708), (1708, 1701, 1700, 1709), (1709, 1700, 1698, 1707), (1702, 1695, 1697, 1704), (1704, 1697, 1696, 1705), (1705, 1696, 1694, 1703), (1694, 1520, 1523, 1703)])
me_plane.materials.append(mat_leaf)
me_plane.use_remesh_preserve_volume = False
me_plane.use_remesh_preserve_attributes = False
me_plane.use_mirror_vertex_groups = False
me_plane.update()

# ---- objects
ob_plane = bpy.data.objects.new('Plane', me_plane)
ob_lamp = bpy.data.objects.new('Lamp', light_lamp)
ob_camera = bpy.data.objects.new('Camera', cam_camera)

# ---- transforms, parenting, visibility, modifiers, constraints
ob_plane.location = (0.0, 0.0, 0.0)
ob_plane.lineart.crease_threshold = 0.0
ob_lamp.location = (4.076, 1.005, 5.904)
ob_lamp.rotation_euler = (0.6503, 0.05522, 1.866)
ob_lamp.lock_rotations_4d = False
ob_lamp.empty_display_type = 'ARROWS'
ob_lamp.color = (0.0, 0.0, 0.0, 0.0)
ob_lamp.lineart.crease_threshold = 0.0
ob_camera.location = (7.481, -6.508, 5.344)
ob_camera.rotation_euler = (1.109, 0.0, 0.8149)
ob_camera.lock_rotations_4d = False
ob_camera.empty_display_type = 'ARROWS'
ob_camera.color = (0.0, 0.0, 0.0, 0.0)
ob_camera.display_type = 'WIRE'
ob_camera.lineart.crease_threshold = 0.0

# ---- collection membership
col_collection_1.objects.link(ob_plane)
col_collection_1.objects.link(ob_lamp)
col_collection_1.objects.link(ob_camera)

# ---- scene / render settings (as saved in the file)
scene.camera = ob_camera
scene.frame_start = 1; scene.frame_end = 250; scene.frame_set(1)
scene.render.engine = 'BLENDER_EEVEE_NEXT'
scene.render.resolution_percentage = 50
scene.render.dither_intensity = 0.0
scene.cycles.use_denoising = False
scene.cycles.samples = 128
scene.cycles.sampling_pattern = 'TABULATED_SOBOL'
scene.cycles.light_sampling_threshold = 0.0
scene.cycles.use_adaptive_sampling = False
scene.cycles.use_light_tree = False
scene.cycles.blur_glossy = 0.0
scene.cycles.sample_clamp_indirect = 0.0
scene.view_settings.view_transform = 'Standard'
bpy.context.view_layer.update()
